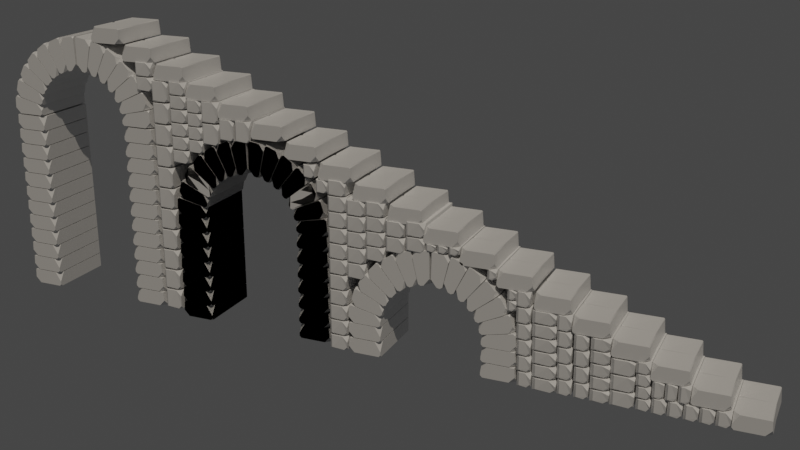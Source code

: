 # Source: stone-arcs-ruins.blend  (saved by Blender 3.1.7; exported with 4.5.12 LTS)
import bpy
from mathutils import Matrix  # noqa: F401  (used for matrix-valued properties, if any)

bpy.ops.wm.read_factory_settings(use_empty=True)
scene = bpy.context.scene
scene.name = 'Scene'

# ---- collections
col_collection = bpy.data.collections.new('Collection'); scene.collection.children.link(col_collection)

# ---- materials (node trees are filled in below, after node groups)
mat_material = bpy.data.materials.new('Material')
mat_material.alpha_threshold = 0.0
mat_material.use_transparent_shadow = False
mat_material.line_color = (0.0, 0.0, 0.0, 1.0)

# ---- material node trees
mat_material.use_nodes = True; mat_material.node_tree.nodes.clear()
_N = mat_material.node_tree.nodes; _L = mat_material.node_tree.links
n0 = _N.new('ShaderNodeOutputMaterial'); n0.name = 'Material Output'; n0.location = (300, 300)
n1 = _N.new('ShaderNodeBsdfPrincipled'); n1.name = 'Principled BSDF'; n1.location = (10, 300)
n1.distribution = 'GGX'
n1.subsurface_method = 'RANDOM_WALK_SKIN'
n1.inputs[2].default_value = 0.4
n1.inputs[3].default_value = 1.45
n1.inputs[27].default_value = (0.0, 0.0, 0.0, 1.0)
n1.inputs[28].default_value = 1.0
_L.new(n1.outputs[0], n0.inputs[0])
n0.is_active_output = True

# ---- world
world_world = bpy.data.worlds.new('World'); scene.world = world_world
world_world.use_nodes = True; world_world.node_tree.nodes.clear()
_N = world_world.node_tree.nodes; _L = world_world.node_tree.links
n0 = _N.new('ShaderNodeOutputWorld'); n0.name = 'World Output'; n0.location = (300, 300)
n1 = _N.new('ShaderNodeBackground'); n1.name = 'Background'; n1.location = (10, 300)
n1.inputs[0].default_value = (0.05088, 0.05088, 0.05088, 1.0)
_L.new(n1.outputs[0], n0.inputs[0])
n0.is_active_output = True
world_world.color = (0.05088, 0.05088, 0.05088)
world_world.use_sun_shadow = False
world_world.sun_shadow_jitter_overblur = 0.0

# ---- cameras
cam_camera = bpy.data.cameras.new('Camera')
cam_camera.clip_end = 100.0
cam_camera.ortho_scale = 7.314

# ---- lights
light_light = bpy.data.lights.new('Light', 'POINT')
light_light.transmission_factor = 0.0
light_light.energy = 1000.0
light_light.shadow_soft_size = 0.1
light_light.shadow_maximum_resolution = 0.006
light_light.use_absolute_resolution = True
light_sun = bpy.data.lights.new('Sun', 'SUN')
light_sun.color = (0.233, 0.2101, 0.1792)
light_sun.transmission_factor = 0.0
light_sun.energy = 5.0
light_sun.shadow_soft_size = 0.125

# ---- meshes
me_cube = bpy.data.meshes.new('Cube')
me_cube.from_pydata([(0.9857, 0.4, 0.2143), (1.0, 0.4, 0.0), (0.6, 0.4, 0.1332), (0.6, 0.4, 0.0), (0.9285, -0.4, 0.0), (0.9952, -0.4, 0.07138), (1.0, -0.3285, 0.0), (0.6, -0.4, 0.06165), (0.6, -0.3285, 0.1332), (0.67, -0.4, 0.1479), (0.9873, -0.4, 0.1904), (0.9623, -0.4, 0.2094), (0.9857, -0.3761, 0.2143), (0.6, -0.4, 0.02393), (0.6239, -0.4, 0.0), (0.6, -0.3761, 0.0)], [], [(1, 0, 2, 3), (14, 13, 7, 9, 11, 10, 5, 4), (3, 2, 8, 7, 13, 15), (12, 11, 9, 8, 2, 0), (4, 5, 6), (7, 8, 9), (15, 14, 4, 6, 1, 3), (10, 11, 12), (13, 14, 15), (6, 5, 10, 12, 0, 1)])
_uv = me_cube.uv_layers.new(name='UVMap')
_uv.uv.foreach_set('vector', [0.375, 0.75, 0.625, 0.75, 0.625, 1.0, 0.375, 1.0, 0.375, 0.265, 0.4199, 0.25, 0.4907, 0.25, 0.625, 0.2954, 0.625, 0.4848, 0.5971, 0.5, 0.4583, 0.5, 0.375, 0.4553, 0.375, 0.0, 0.625, 0.0, 0.625, 0.2276, 0.4907, 0.25, 0.4199, 0.25, 0.375, 0.2425, 0.625, 0.5075, 0.6402, 0.5, 0.8296, 0.5, 0.875, 0.5224, 0.875, 0.75, 0.625, 0.75, 0.3303, 0.5, 0.4583, 0.5, 0.375, 0.5224, 0.4907, 0.25, 0.625, 0.2276, 0.8296, 0.5, 0.125, 0.5075, 0.14, 0.5, 0.3303, 0.5, 0.375, 0.5224, 0.375, 0.75, 0.125, 0.75, 0.5971, 0.5, 0.625, 0.4848, 0.625, 0.5075, 0.4199, 0.25, 0.375, 0.265, 0.125, 0.5075, 0.375, 0.5224, 0.4583, 0.5, 0.5971, 0.5, 0.625, 0.5075, 0.625, 0.75, 0.375, 0.75])
me_cube.materials.append(mat_material)
me_cube.use_remesh_preserve_volume = False
me_cube.use_remesh_preserve_attributes = False
me_cube.use_mirror_vertex_groups = False
me_cube.update()
me_cube_001 = bpy.data.meshes.new('Cube.001')
me_cube_001.from_pydata([(0.9857, 0.4, 0.1775), (1.0, 0.4, 0.0), (0.6, 0.4, 0.1775), (0.6, 0.4, 0.0), (0.9285, -0.4, 0.0), (0.9952, -0.4, 0.07138), (1.0, -0.3285, 0.0), (0.6, -0.4, 0.06165), (0.6, -0.3285, 0.1775), (0.67, -0.4, 0.1775), (0.9873, -0.4, 0.1775), (0.9623, -0.4, 0.1775), (0.9857, -0.3761, 0.1775), (0.6, -0.4, 0.02393), (0.6239, -0.4, 0.0), (0.6, -0.3761, 0.0)], [], [(1, 0, 2, 3), (14, 13, 7, 9, 11, 10, 5, 4), (3, 2, 8, 7, 13, 15), (12, 11, 9, 8, 2, 0), (4, 5, 6), (7, 8, 9), (15, 14, 4, 6, 1, 3), (10, 11, 12), (13, 14, 15), (6, 5, 10, 12, 0, 1)])
_uv = me_cube_001.uv_layers.new(name='UVMap')
_uv.uv.foreach_set('vector', [0.375, 0.75, 0.625, 0.75, 0.625, 1.0, 0.375, 1.0, 0.375, 0.265, 0.4199, 0.25, 0.4907, 0.25, 0.625, 0.2954, 0.625, 0.4848, 0.5971, 0.5, 0.4583, 0.5, 0.375, 0.4553, 0.375, 0.0, 0.625, 0.0, 0.625, 0.2276, 0.4907, 0.25, 0.4199, 0.25, 0.375, 0.2425, 0.625, 0.5075, 0.6402, 0.5, 0.8296, 0.5, 0.875, 0.5224, 0.875, 0.75, 0.625, 0.75, 0.3303, 0.5, 0.4583, 0.5, 0.375, 0.5224, 0.4907, 0.25, 0.625, 0.2276, 0.8296, 0.5, 0.125, 0.5075, 0.14, 0.5, 0.3303, 0.5, 0.375, 0.5224, 0.375, 0.75, 0.125, 0.75, 0.5971, 0.5, 0.625, 0.4848, 0.625, 0.5075, 0.4199, 0.25, 0.375, 0.265, 0.125, 0.5075, 0.375, 0.5224, 0.4583, 0.5, 0.5971, 0.5, 0.625, 0.5075, 0.625, 0.75, 0.375, 0.75])
me_cube_001.materials.append(mat_material)
me_cube_001.use_remesh_preserve_volume = False
me_cube_001.use_remesh_preserve_attributes = False
me_cube_001.use_mirror_vertex_groups = False
me_cube_001.update()
me_cube_002 = bpy.data.meshes.new('Cube.002')
me_cube_002.from_pydata([(0.9857, 0.4, 0.2143), (1.0, 0.4, 0.0), (0.6, 0.4, 0.1332), (0.6, 0.4, 0.0), (0.9285, -0.4, 0.0), (0.9952, -0.4, 0.07138), (1.0, -0.3285, 0.0), (0.6, -0.4, 0.06165), (0.6, -0.3285, 0.1332), (0.67, -0.4, 0.1479), (0.9873, -0.4, 0.1904), (0.9623, -0.4, 0.2094), (0.9857, -0.3761, 0.2143), (0.6, -0.4, 0.02393), (0.6239, -0.4, 0.0), (0.6, -0.3761, 0.0)], [], [(1, 0, 2, 3), (14, 13, 7, 9, 11, 10, 5, 4), (3, 2, 8, 7, 13, 15), (12, 11, 9, 8, 2, 0), (4, 5, 6), (7, 8, 9), (15, 14, 4, 6, 1, 3), (10, 11, 12), (13, 14, 15), (6, 5, 10, 12, 0, 1)])
_uv = me_cube_002.uv_layers.new(name='UVMap')
_uv.uv.foreach_set('vector', [0.375, 0.75, 0.625, 0.75, 0.625, 1.0, 0.375, 1.0, 0.375, 0.265, 0.4199, 0.25, 0.4907, 0.25, 0.625, 0.2954, 0.625, 0.4848, 0.5971, 0.5, 0.4583, 0.5, 0.375, 0.4553, 0.375, 0.0, 0.625, 0.0, 0.625, 0.2276, 0.4907, 0.25, 0.4199, 0.25, 0.375, 0.2425, 0.625, 0.5075, 0.6402, 0.5, 0.8296, 0.5, 0.875, 0.5224, 0.875, 0.75, 0.625, 0.75, 0.3303, 0.5, 0.4583, 0.5, 0.375, 0.5224, 0.4907, 0.25, 0.625, 0.2276, 0.8296, 0.5, 0.125, 0.5075, 0.14, 0.5, 0.3303, 0.5, 0.375, 0.5224, 0.375, 0.75, 0.125, 0.75, 0.5971, 0.5, 0.625, 0.4848, 0.625, 0.5075, 0.4199, 0.25, 0.375, 0.265, 0.125, 0.5075, 0.375, 0.5224, 0.4583, 0.5, 0.5971, 0.5, 0.625, 0.5075, 0.625, 0.75, 0.375, 0.75])
me_cube_002.materials.append(mat_material)
me_cube_002.use_remesh_preserve_volume = False
me_cube_002.use_remesh_preserve_attributes = False
me_cube_002.use_mirror_vertex_groups = False
me_cube_002.update()
me_cube_003 = bpy.data.meshes.new('Cube.003')
me_cube_003.from_pydata([(0.9857, 0.4, 0.1775), (1.0, 0.4, 0.0), (0.6, 0.4, 0.1775), (0.6, 0.4, 0.0), (0.9285, -0.4, 0.0), (0.9952, -0.4, 0.07138), (1.0, -0.3285, 0.0), (0.6, -0.4, 0.06165), (0.6, -0.3285, 0.1775), (0.67, -0.4, 0.1775), (0.9873, -0.4, 0.1775), (0.9623, -0.4, 0.1775), (0.9857, -0.3761, 0.1775), (0.6, -0.4, 0.02393), (0.6239, -0.4, 0.0), (0.6, -0.3761, 0.0)], [], [(1, 0, 2, 3), (14, 13, 7, 9, 11, 10, 5, 4), (3, 2, 8, 7, 13, 15), (12, 11, 9, 8, 2, 0), (4, 5, 6), (7, 8, 9), (15, 14, 4, 6, 1, 3), (10, 11, 12), (13, 14, 15), (6, 5, 10, 12, 0, 1)])
_uv = me_cube_003.uv_layers.new(name='UVMap')
_uv.uv.foreach_set('vector', [0.375, 0.75, 0.625, 0.75, 0.625, 1.0, 0.375, 1.0, 0.375, 0.265, 0.4199, 0.25, 0.4907, 0.25, 0.625, 0.2954, 0.625, 0.4848, 0.5971, 0.5, 0.4583, 0.5, 0.375, 0.4553, 0.375, 0.0, 0.625, 0.0, 0.625, 0.2276, 0.4907, 0.25, 0.4199, 0.25, 0.375, 0.2425, 0.625, 0.5075, 0.6402, 0.5, 0.8296, 0.5, 0.875, 0.5224, 0.875, 0.75, 0.625, 0.75, 0.3303, 0.5, 0.4583, 0.5, 0.375, 0.5224, 0.4907, 0.25, 0.625, 0.2276, 0.8296, 0.5, 0.125, 0.5075, 0.14, 0.5, 0.3303, 0.5, 0.375, 0.5224, 0.375, 0.75, 0.125, 0.75, 0.5971, 0.5, 0.625, 0.4848, 0.625, 0.5075, 0.4199, 0.25, 0.375, 0.265, 0.125, 0.5075, 0.375, 0.5224, 0.4583, 0.5, 0.5971, 0.5, 0.625, 0.5075, 0.625, 0.75, 0.375, 0.75])
me_cube_003.materials.append(mat_material)
me_cube_003.use_remesh_preserve_volume = False
me_cube_003.use_remesh_preserve_attributes = False
me_cube_003.use_mirror_vertex_groups = False
me_cube_003.update()
me_cube_004 = bpy.data.meshes.new('Cube.004')
me_cube_004.from_pydata([(0.9857, 0.4, 0.2143), (1.0, 0.4, 0.0), (0.6, 0.4, 0.1332), (0.6, 0.4, 0.0), (0.9285, -0.4, 0.0), (0.9952, -0.4, 0.07138), (1.0, -0.3285, 0.0), (0.6, -0.4, 0.06165), (0.6, -0.3285, 0.1332), (0.67, -0.4, 0.1479), (0.9873, -0.4, 0.1904), (0.9623, -0.4, 0.2094), (0.9857, -0.3761, 0.2143), (0.6, -0.4, 0.02393), (0.6239, -0.4, 0.0), (0.6, -0.3761, 0.0)], [], [(1, 0, 2, 3), (14, 13, 7, 9, 11, 10, 5, 4), (3, 2, 8, 7, 13, 15), (12, 11, 9, 8, 2, 0), (4, 5, 6), (7, 8, 9), (15, 14, 4, 6, 1, 3), (10, 11, 12), (13, 14, 15), (6, 5, 10, 12, 0, 1)])
_uv = me_cube_004.uv_layers.new(name='UVMap')
_uv.uv.foreach_set('vector', [0.375, 0.75, 0.625, 0.75, 0.625, 1.0, 0.375, 1.0, 0.375, 0.265, 0.4199, 0.25, 0.4907, 0.25, 0.625, 0.2954, 0.625, 0.4848, 0.5971, 0.5, 0.4583, 0.5, 0.375, 0.4553, 0.375, 0.0, 0.625, 0.0, 0.625, 0.2276, 0.4907, 0.25, 0.4199, 0.25, 0.375, 0.2425, 0.625, 0.5075, 0.6402, 0.5, 0.8296, 0.5, 0.875, 0.5224, 0.875, 0.75, 0.625, 0.75, 0.3303, 0.5, 0.4583, 0.5, 0.375, 0.5224, 0.4907, 0.25, 0.625, 0.2276, 0.8296, 0.5, 0.125, 0.5075, 0.14, 0.5, 0.3303, 0.5, 0.375, 0.5224, 0.375, 0.75, 0.125, 0.75, 0.5971, 0.5, 0.625, 0.4848, 0.625, 0.5075, 0.4199, 0.25, 0.375, 0.265, 0.125, 0.5075, 0.375, 0.5224, 0.4583, 0.5, 0.5971, 0.5, 0.625, 0.5075, 0.625, 0.75, 0.375, 0.75])
me_cube_004.materials.append(mat_material)
me_cube_004.use_remesh_preserve_volume = False
me_cube_004.use_remesh_preserve_attributes = False
me_cube_004.use_mirror_vertex_groups = False
me_cube_004.update()
me_cube_005 = bpy.data.meshes.new('Cube.005')
me_cube_005.from_pydata([(0.9857, 0.4, 0.1775), (1.0, 0.4, 0.0), (0.6, 0.4, 0.1775), (0.6, 0.4, 0.0), (0.9285, -0.4, 0.0), (0.9952, -0.4, 0.07138), (1.0, -0.3285, 0.0), (0.6, -0.4, 0.06165), (0.6, -0.3285, 0.1775), (0.67, -0.4, 0.1775), (0.9873, -0.4, 0.1775), (0.9623, -0.4, 0.1775), (0.9857, -0.3761, 0.1775), (0.6, -0.4, 0.02393), (0.6239, -0.4, 0.0), (0.6, -0.3761, 0.0)], [], [(1, 0, 2, 3), (14, 13, 7, 9, 11, 10, 5, 4), (3, 2, 8, 7, 13, 15), (12, 11, 9, 8, 2, 0), (4, 5, 6), (7, 8, 9), (15, 14, 4, 6, 1, 3), (10, 11, 12), (13, 14, 15), (6, 5, 10, 12, 0, 1)])
_uv = me_cube_005.uv_layers.new(name='UVMap')
_uv.uv.foreach_set('vector', [0.375, 0.75, 0.625, 0.75, 0.625, 1.0, 0.375, 1.0, 0.375, 0.265, 0.4199, 0.25, 0.4907, 0.25, 0.625, 0.2954, 0.625, 0.4848, 0.5971, 0.5, 0.4583, 0.5, 0.375, 0.4553, 0.375, 0.0, 0.625, 0.0, 0.625, 0.2276, 0.4907, 0.25, 0.4199, 0.25, 0.375, 0.2425, 0.625, 0.5075, 0.6402, 0.5, 0.8296, 0.5, 0.875, 0.5224, 0.875, 0.75, 0.625, 0.75, 0.3303, 0.5, 0.4583, 0.5, 0.375, 0.5224, 0.4907, 0.25, 0.625, 0.2276, 0.8296, 0.5, 0.125, 0.5075, 0.14, 0.5, 0.3303, 0.5, 0.375, 0.5224, 0.375, 0.75, 0.125, 0.75, 0.5971, 0.5, 0.625, 0.4848, 0.625, 0.5075, 0.4199, 0.25, 0.375, 0.265, 0.125, 0.5075, 0.375, 0.5224, 0.4583, 0.5, 0.5971, 0.5, 0.625, 0.5075, 0.625, 0.75, 0.375, 0.75])
me_cube_005.materials.append(mat_material)
me_cube_005.use_remesh_preserve_volume = False
me_cube_005.use_remesh_preserve_attributes = False
me_cube_005.use_mirror_vertex_groups = False
me_cube_005.update()
me_cube_006 = bpy.data.meshes.new('Cube.006')
me_cube_006.from_pydata([(0.9857, 0.4, 0.2143), (1.0, 0.4, 0.0), (0.6, 0.4, 0.1332), (0.6, 0.4, 0.0), (0.9285, -0.4, 0.0), (0.9952, -0.4, 0.07138), (1.0, -0.3285, 0.0), (0.6, -0.4, 0.06165), (0.6, -0.3285, 0.1332), (0.67, -0.4, 0.1479), (0.9873, -0.4, 0.1904), (0.9623, -0.4, 0.2094), (0.9857, -0.3761, 0.2143), (0.6, -0.4, 0.02393), (0.6239, -0.4, 0.0), (0.6, -0.3761, 0.0)], [], [(1, 0, 2, 3), (14, 13, 7, 9, 11, 10, 5, 4), (3, 2, 8, 7, 13, 15), (12, 11, 9, 8, 2, 0), (4, 5, 6), (7, 8, 9), (15, 14, 4, 6, 1, 3), (10, 11, 12), (13, 14, 15), (6, 5, 10, 12, 0, 1)])
_uv = me_cube_006.uv_layers.new(name='UVMap')
_uv.uv.foreach_set('vector', [0.375, 0.75, 0.625, 0.75, 0.625, 1.0, 0.375, 1.0, 0.375, 0.265, 0.4199, 0.25, 0.4907, 0.25, 0.625, 0.2954, 0.625, 0.4848, 0.5971, 0.5, 0.4583, 0.5, 0.375, 0.4553, 0.375, 0.0, 0.625, 0.0, 0.625, 0.2276, 0.4907, 0.25, 0.4199, 0.25, 0.375, 0.2425, 0.625, 0.5075, 0.6402, 0.5, 0.8296, 0.5, 0.875, 0.5224, 0.875, 0.75, 0.625, 0.75, 0.3303, 0.5, 0.4583, 0.5, 0.375, 0.5224, 0.4907, 0.25, 0.625, 0.2276, 0.8296, 0.5, 0.125, 0.5075, 0.14, 0.5, 0.3303, 0.5, 0.375, 0.5224, 0.375, 0.75, 0.125, 0.75, 0.5971, 0.5, 0.625, 0.4848, 0.625, 0.5075, 0.4199, 0.25, 0.375, 0.265, 0.125, 0.5075, 0.375, 0.5224, 0.4583, 0.5, 0.5971, 0.5, 0.625, 0.5075, 0.625, 0.75, 0.375, 0.75])
me_cube_006.materials.append(mat_material)
me_cube_006.use_remesh_preserve_volume = False
me_cube_006.use_remesh_preserve_attributes = False
me_cube_006.use_mirror_vertex_groups = False
me_cube_006.update()
me_cube_007 = bpy.data.meshes.new('Cube.007')
me_cube_007.from_pydata([(0.9857, 0.4, 0.1775), (1.0, 0.4, 0.0), (0.6, 0.4, 0.1775), (0.6, 0.4, 0.0), (0.9285, -0.4, 0.0), (0.9952, -0.4, 0.07138), (1.0, -0.3285, 0.0), (0.6, -0.4, 0.06165), (0.6, -0.3285, 0.1775), (0.67, -0.4, 0.1775), (0.9873, -0.4, 0.1775), (0.9623, -0.4, 0.1775), (0.9857, -0.3761, 0.1775), (0.6, -0.4, 0.02393), (0.6239, -0.4, 0.0), (0.6, -0.3761, 0.0)], [], [(1, 0, 2, 3), (14, 13, 7, 9, 11, 10, 5, 4), (3, 2, 8, 7, 13, 15), (12, 11, 9, 8, 2, 0), (4, 5, 6), (7, 8, 9), (15, 14, 4, 6, 1, 3), (10, 11, 12), (13, 14, 15), (6, 5, 10, 12, 0, 1)])
_uv = me_cube_007.uv_layers.new(name='UVMap')
_uv.uv.foreach_set('vector', [0.375, 0.75, 0.625, 0.75, 0.625, 1.0, 0.375, 1.0, 0.375, 0.265, 0.4199, 0.25, 0.4907, 0.25, 0.625, 0.2954, 0.625, 0.4848, 0.5971, 0.5, 0.4583, 0.5, 0.375, 0.4553, 0.375, 0.0, 0.625, 0.0, 0.625, 0.2276, 0.4907, 0.25, 0.4199, 0.25, 0.375, 0.2425, 0.625, 0.5075, 0.6402, 0.5, 0.8296, 0.5, 0.875, 0.5224, 0.875, 0.75, 0.625, 0.75, 0.3303, 0.5, 0.4583, 0.5, 0.375, 0.5224, 0.4907, 0.25, 0.625, 0.2276, 0.8296, 0.5, 0.125, 0.5075, 0.14, 0.5, 0.3303, 0.5, 0.375, 0.5224, 0.375, 0.75, 0.125, 0.75, 0.5971, 0.5, 0.625, 0.4848, 0.625, 0.5075, 0.4199, 0.25, 0.375, 0.265, 0.125, 0.5075, 0.375, 0.5224, 0.4583, 0.5, 0.5971, 0.5, 0.625, 0.5075, 0.625, 0.75, 0.375, 0.75])
me_cube_007.materials.append(mat_material)
me_cube_007.use_remesh_preserve_volume = False
me_cube_007.use_remesh_preserve_attributes = False
me_cube_007.use_mirror_vertex_groups = False
me_cube_007.update()
me_cube_008 = bpy.data.meshes.new('Cube.008')
me_cube_008.from_pydata([(1.0, 0.4, 0.0), (0.6, 0.4, 0.1775), (0.6, 0.4, 0.0), (0.9285, -0.4, 0.0), (0.9952, -0.4, 0.07138), (1.0, -0.3285, 0.0), (0.6, -0.4, 0.06165), (0.6, -0.3285, 0.1775), (0.67, -0.4, 0.1775), (0.6, -0.4, 0.02393), (0.6239, -0.4, 0.0), (0.6, -0.3761, 0.0), (0.9865, 0.4, 0.1677), (0.9758, 0.4, 0.1775), (0.9774, -0.4, 0.1775), (0.988, -0.4, 0.1677), (0.9797, -0.005623, 0.1677), (0.6, -0.01648, 0.0), (0.9924, -0.01648, 0.0), (0.9766, 0.0, 0.1775), (0.6, 0.03184, 0.1642), (0.6, 0.06422, 0.1775), (0.6292, 0.033, 0.1707), (0.6, -0.003782, 0.1775)], [], [(19, 22, 21, 1, 13), (10, 9, 6, 8, 14, 15, 4, 3), (3, 4, 5), (6, 7, 8), (11, 10, 3, 5, 18, 17), (9, 10, 11), (0, 12, 13, 1, 2), (19, 13, 12, 16), (5, 4, 15, 16, 18), (2, 1, 21, 20, 17), (17, 18, 0, 2), (18, 16, 12, 0), (14, 19, 16, 15), (17, 20, 23, 7, 6, 9, 11), (20, 21, 22, 23), (14, 8, 7, 23, 22, 19)])
_uv = me_cube_008.uv_layers.new(name='UVMap')
_uv.uv.foreach_set('vector', [0.6388, 0.625, 0.8567, 0.6353, 0.875, 0.6451, 0.875, 0.75, 0.6314, 0.75, 0.375, 0.265, 0.4199, 0.25, 0.4907, 0.25, 0.625, 0.2954, 0.598, 0.4936, 0.5842, 0.5, 0.4583, 0.5, 0.375, 0.4553, 0.3303, 0.5, 0.4583, 0.5, 0.375, 0.5224, 0.4907, 0.25, 0.625, 0.2276, 0.8296, 0.5, 0.125, 0.5075, 0.14, 0.5, 0.3303, 0.5, 0.375, 0.5224, 0.375, 0.6198, 0.125, 0.6198, 0.4199, 0.25, 0.375, 0.265, 0.125, 0.5075, 0.375, 0.75, 0.6111, 0.75, 0.625, 0.7564, 0.625, 1.0, 0.375, 1.0, 0.625, 0.6287, 0.625, 0.75, 0.6111, 0.75, 0.6103, 0.6267, 0.375, 0.5224, 0.4583, 0.5, 0.6095, 0.5068, 0.6103, 0.6267, 0.375, 0.6198, 0.375, 0.0, 0.625, 0.0, 0.625, 0.1049, 0.6062, 0.115, 0.375, 0.1302, 0.125, 0.6198, 0.375, 0.6198, 0.375, 0.75, 0.125, 0.75, 0.375, 0.6198, 0.6103, 0.6267, 0.6111, 0.75, 0.375, 0.75, 0.625, 0.5075, 0.625, 0.6287, 0.6103, 0.6267, 0.6095, 0.5068, 0.375, 0.1302, 0.6062, 0.115, 0.625, 0.1262, 0.625, 0.2276, 0.4907, 0.25, 0.4199, 0.25, 0.375, 0.2425, 0.6062, 0.115, 0.625, 0.1049, 0.8567, 0.6353, 0.875, 0.6238, 0.6461, 0.5, 0.8296, 0.5, 0.875, 0.5224, 0.875, 0.6238, 0.8567, 0.6353, 0.6388, 0.625])
me_cube_008.materials.append(mat_material)
me_cube_008.use_remesh_preserve_volume = False
me_cube_008.use_remesh_preserve_attributes = False
me_cube_008.use_mirror_vertex_groups = False
me_cube_008.update()
me_cube_009 = bpy.data.meshes.new('Cube.009')
me_cube_009.from_pydata([(-0.1144, 0.4151, -0.04616), (-0.1144, 0.4151, 0.1304), (0.1144, 0.4151, -0.04616), (0.1144, 0.4151, 0.1304), (-0.08089, -0.4151, -0.0221), (-0.1144, -0.3816, -0.04616), (-0.1144, -0.3816, 0.1304), (-0.08089, -0.4151, 0.1304), (0.1055, -0.3693, -0.03727), (0.1055, -0.4062, -0.0002973), (0.06853, -0.4062, -0.03727), (0.05075, -0.4151, 0.1304), (0.1144, -0.4151, 0.06672), (0.1144, -0.3515, 0.1304)], [], [(3, 1, 6, 7, 11, 13), (0, 1, 3, 2), (10, 9, 12, 11, 7, 4), (5, 6, 1, 0), (4, 7, 6, 5), (2, 3, 13, 12, 9, 8), (8, 9, 10), (11, 12, 13), (0, 2, 8, 10, 4, 5)])
_uv = me_cube_009.uv_layers.new(name='UVMap')
_uv.uv.foreach_set('vector', [0.625, 0.5, 0.875, 0.5, 0.875, 0.7399, 0.8384, 0.75, 0.6946, 0.75, 0.625, 0.7308, 0.375, 0.25, 0.625, 0.25, 0.625, 0.5, 0.375, 0.5, 0.375, 0.8196, 0.4446, 0.75, 0.5554, 0.75, 0.625, 0.8196, 0.625, 0.9634, 0.375, 0.9634, 0.375, 0.01009, 0.625, 0.01009, 0.625, 0.25, 0.375, 0.25, 0.375, 0.0, 0.625, 0.0, 0.625, 0.01009, 0.375, 0.01009, 0.375, 0.5, 0.625, 0.5, 0.625, 0.7308, 0.5554, 0.75, 0.4446, 0.75, 0.375, 0.7308, 0.375, 0.7308, 0.4446, 0.75, 0.375, 0.8196, 0.6946, 0.75, 0.5554, 0.75, 0.625, 0.7308, 0.125, 0.5, 0.375, 0.5, 0.375, 0.7308, 0.3054, 0.75, 0.1616, 0.75, 0.125, 0.7399])
me_cube_009.use_remesh_fix_poles = True
me_cube_009.use_remesh_preserve_attributes = False
me_cube_009.update()
me_cube_010 = bpy.data.meshes.new('Cube.010')
me_cube_010.from_pydata([(-0.1144, 0.4151, -0.04616), (-0.1144, 0.4151, 0.1304), (0.1144, 0.4151, -0.04616), (0.1144, 0.4151, 0.1304), (-0.08089, -0.4151, -0.0221), (-0.1144, -0.3816, -0.04616), (-0.1144, -0.3816, 0.1304), (-0.08089, -0.4151, 0.1304), (0.1055, -0.3693, -0.03727), (0.1055, -0.4062, -0.0002973), (0.06853, -0.4062, -0.03727), (0.05075, -0.4151, 0.1304), (0.1144, -0.4151, 0.06672), (0.1144, -0.3515, 0.1304)], [], [(3, 1, 6, 7, 11, 13), (0, 1, 3, 2), (10, 9, 12, 11, 7, 4), (5, 6, 1, 0), (4, 7, 6, 5), (2, 3, 13, 12, 9, 8), (8, 9, 10), (11, 12, 13), (0, 2, 8, 10, 4, 5)])
_uv = me_cube_010.uv_layers.new(name='UVMap')
_uv.uv.foreach_set('vector', [0.625, 0.5, 0.875, 0.5, 0.875, 0.7399, 0.8384, 0.75, 0.6946, 0.75, 0.625, 0.7308, 0.375, 0.25, 0.625, 0.25, 0.625, 0.5, 0.375, 0.5, 0.375, 0.8196, 0.4446, 0.75, 0.5554, 0.75, 0.625, 0.8196, 0.625, 0.9634, 0.375, 0.9634, 0.375, 0.01009, 0.625, 0.01009, 0.625, 0.25, 0.375, 0.25, 0.375, 0.0, 0.625, 0.0, 0.625, 0.01009, 0.375, 0.01009, 0.375, 0.5, 0.625, 0.5, 0.625, 0.7308, 0.5554, 0.75, 0.4446, 0.75, 0.375, 0.7308, 0.375, 0.7308, 0.4446, 0.75, 0.375, 0.8196, 0.6946, 0.75, 0.5554, 0.75, 0.625, 0.7308, 0.125, 0.5, 0.375, 0.5, 0.375, 0.7308, 0.3054, 0.75, 0.1616, 0.75, 0.125, 0.7399])
me_cube_010.use_remesh_fix_poles = True
me_cube_010.use_remesh_preserve_attributes = False
me_cube_010.update()
me_cube_011 = bpy.data.meshes.new('Cube.011')
me_cube_011.from_pydata([(-0.1144, 0.4151, -0.04616), (-0.1144, 0.4151, 0.1181), (0.1144, 0.4151, -0.04616), (0.1144, 0.4151, 0.1181), (-0.08089, -0.4151, -0.0221), (-0.1144, -0.3816, -0.04616), (-0.1144, -0.3816, 0.1181), (-0.08089, -0.4151, 0.1181), (0.1055, -0.3693, -0.03727), (0.1055, -0.4062, -0.0002973), (0.06853, -0.4062, -0.03727), (0.05075, -0.4151, 0.1181), (0.1144, -0.4151, 0.05444), (0.1144, -0.3515, 0.1181)], [], [(3, 1, 6, 7, 11, 13), (0, 1, 3, 2), (10, 9, 12, 11, 7, 4), (5, 6, 1, 0), (4, 7, 6, 5), (2, 3, 13, 12, 9, 8), (8, 9, 10), (11, 12, 13), (0, 2, 8, 10, 4, 5)])
_uv = me_cube_011.uv_layers.new(name='UVMap')
_uv.uv.foreach_set('vector', [0.625, 0.5, 0.875, 0.5, 0.875, 0.7399, 0.8384, 0.75, 0.6946, 0.75, 0.625, 0.7308, 0.375, 0.25, 0.625, 0.25, 0.625, 0.5, 0.375, 0.5, 0.375, 0.8196, 0.4446, 0.75, 0.5554, 0.75, 0.625, 0.8196, 0.625, 0.9634, 0.375, 0.9634, 0.375, 0.01009, 0.625, 0.01009, 0.625, 0.25, 0.375, 0.25, 0.375, 0.0, 0.625, 0.0, 0.625, 0.01009, 0.375, 0.01009, 0.375, 0.5, 0.625, 0.5, 0.625, 0.7308, 0.5554, 0.75, 0.4446, 0.75, 0.375, 0.7308, 0.375, 0.7308, 0.4446, 0.75, 0.375, 0.8196, 0.6946, 0.75, 0.5554, 0.75, 0.625, 0.7308, 0.125, 0.5, 0.375, 0.5, 0.375, 0.7308, 0.3054, 0.75, 0.1616, 0.75, 0.125, 0.7399])
me_cube_011.use_remesh_fix_poles = True
me_cube_011.use_remesh_preserve_attributes = False
me_cube_011.update()
me_cube_012 = bpy.data.meshes.new('Cube.012')
me_cube_012.from_pydata([(-0.1144, 0.4151, -0.04616), (-0.1144, 0.4151, 0.1304), (0.1144, 0.4151, -0.04616), (0.1144, 0.4151, 0.1304), (-0.08089, -0.4151, -0.0221), (-0.1144, -0.3816, -0.04616), (-0.1144, -0.3816, 0.1304), (-0.08089, -0.4151, 0.1304), (0.1055, -0.3693, -0.03727), (0.1055, -0.4062, -0.0002973), (0.06853, -0.4062, -0.03727), (0.05075, -0.4151, 0.1304), (0.1144, -0.4151, 0.06672), (0.1144, -0.3515, 0.1304)], [], [(3, 1, 6, 7, 11, 13), (0, 1, 3, 2), (10, 9, 12, 11, 7, 4), (5, 6, 1, 0), (4, 7, 6, 5), (2, 3, 13, 12, 9, 8), (8, 9, 10), (11, 12, 13), (0, 2, 8, 10, 4, 5)])
_uv = me_cube_012.uv_layers.new(name='UVMap')
_uv.uv.foreach_set('vector', [0.625, 0.5, 0.875, 0.5, 0.875, 0.7399, 0.8384, 0.75, 0.6946, 0.75, 0.625, 0.7308, 0.375, 0.25, 0.625, 0.25, 0.625, 0.5, 0.375, 0.5, 0.375, 0.8196, 0.4446, 0.75, 0.5554, 0.75, 0.625, 0.8196, 0.625, 0.9634, 0.375, 0.9634, 0.375, 0.01009, 0.625, 0.01009, 0.625, 0.25, 0.375, 0.25, 0.375, 0.0, 0.625, 0.0, 0.625, 0.01009, 0.375, 0.01009, 0.375, 0.5, 0.625, 0.5, 0.625, 0.7308, 0.5554, 0.75, 0.4446, 0.75, 0.375, 0.7308, 0.375, 0.7308, 0.4446, 0.75, 0.375, 0.8196, 0.6946, 0.75, 0.5554, 0.75, 0.625, 0.7308, 0.125, 0.5, 0.375, 0.5, 0.375, 0.7308, 0.3054, 0.75, 0.1616, 0.75, 0.125, 0.7399])
me_cube_012.use_remesh_fix_poles = True
me_cube_012.use_remesh_preserve_attributes = False
me_cube_012.update()
me_cube_013 = bpy.data.meshes.new('Cube.013')
me_cube_013.from_pydata([(-0.1144, 0.4151, -0.04616), (-0.1144, 0.4151, 0.1181), (0.1144, 0.4151, -0.04616), (0.1144, 0.4151, 0.1181), (-0.08089, -0.4151, -0.0221), (-0.1144, -0.3816, -0.04616), (-0.1144, -0.3816, 0.1181), (-0.08089, -0.4151, 0.1181), (0.1055, -0.3693, -0.03727), (0.1055, -0.4062, -0.0002973), (0.06853, -0.4062, -0.03727), (0.05075, -0.4151, 0.1181), (0.1144, -0.4151, 0.05444), (0.1144, -0.3515, 0.1181)], [], [(3, 1, 6, 7, 11, 13), (0, 1, 3, 2), (10, 9, 12, 11, 7, 4), (5, 6, 1, 0), (4, 7, 6, 5), (2, 3, 13, 12, 9, 8), (8, 9, 10), (11, 12, 13), (0, 2, 8, 10, 4, 5)])
_uv = me_cube_013.uv_layers.new(name='UVMap')
_uv.uv.foreach_set('vector', [0.625, 0.5, 0.875, 0.5, 0.875, 0.7399, 0.8384, 0.75, 0.6946, 0.75, 0.625, 0.7308, 0.375, 0.25, 0.625, 0.25, 0.625, 0.5, 0.375, 0.5, 0.375, 0.8196, 0.4446, 0.75, 0.5554, 0.75, 0.625, 0.8196, 0.625, 0.9634, 0.375, 0.9634, 0.375, 0.01009, 0.625, 0.01009, 0.625, 0.25, 0.375, 0.25, 0.375, 0.0, 0.625, 0.0, 0.625, 0.01009, 0.375, 0.01009, 0.375, 0.5, 0.625, 0.5, 0.625, 0.7308, 0.5554, 0.75, 0.4446, 0.75, 0.375, 0.7308, 0.375, 0.7308, 0.4446, 0.75, 0.375, 0.8196, 0.6946, 0.75, 0.5554, 0.75, 0.625, 0.7308, 0.125, 0.5, 0.375, 0.5, 0.375, 0.7308, 0.3054, 0.75, 0.1616, 0.75, 0.125, 0.7399])
me_cube_013.use_remesh_fix_poles = True
me_cube_013.use_remesh_preserve_attributes = False
me_cube_013.update()
me_cube_014 = bpy.data.meshes.new('Cube.014')
me_cube_014.from_pydata([(-0.1144, 0.4151, -0.04616), (-0.1144, 0.4151, 0.1991), (0.1144, 0.4151, -0.04616), (0.1144, 0.4151, 0.1991), (-0.08089, -0.4151, -0.0221), (-0.1144, -0.3816, -0.04616), (-0.1144, -0.3816, 0.1991), (-0.08089, -0.4151, 0.1991), (0.1055, -0.3693, -0.03727), (0.1055, -0.4062, -0.0002973), (0.06853, -0.4062, -0.03727), (0.05075, -0.4151, 0.1991), (0.1144, -0.4151, 0.1354), (0.1144, -0.3515, 0.1991)], [], [(3, 1, 6, 7, 11, 13), (0, 1, 3, 2), (10, 9, 12, 11, 7, 4), (5, 6, 1, 0), (4, 7, 6, 5), (2, 3, 13, 12, 9, 8), (8, 9, 10), (11, 12, 13), (0, 2, 8, 10, 4, 5)])
_uv = me_cube_014.uv_layers.new(name='UVMap')
_uv.uv.foreach_set('vector', [0.625, 0.5, 0.875, 0.5, 0.875, 0.7399, 0.8384, 0.75, 0.6946, 0.75, 0.625, 0.7308, 0.375, 0.25, 0.625, 0.25, 0.625, 0.5, 0.375, 0.5, 0.375, 0.8196, 0.4446, 0.75, 0.5554, 0.75, 0.625, 0.8196, 0.625, 0.9634, 0.375, 0.9634, 0.375, 0.01009, 0.625, 0.01009, 0.625, 0.25, 0.375, 0.25, 0.375, 0.0, 0.625, 0.0, 0.625, 0.01009, 0.375, 0.01009, 0.375, 0.5, 0.625, 0.5, 0.625, 0.7308, 0.5554, 0.75, 0.4446, 0.75, 0.375, 0.7308, 0.375, 0.7308, 0.4446, 0.75, 0.375, 0.8196, 0.6946, 0.75, 0.5554, 0.75, 0.625, 0.7308, 0.125, 0.5, 0.375, 0.5, 0.375, 0.7308, 0.3054, 0.75, 0.1616, 0.75, 0.125, 0.7399])
me_cube_014.use_remesh_fix_poles = True
me_cube_014.use_remesh_preserve_attributes = False
me_cube_014.update()
me_cube_015 = bpy.data.meshes.new('Cube.015')
me_cube_015.from_pydata([(-0.1144, 0.4151, -0.04616), (-0.1144, 0.4151, 0.1181), (0.1144, 0.4151, -0.04616), (0.1144, 0.4151, 0.1181), (-0.08089, -0.4151, -0.0221), (-0.1144, -0.3816, -0.04616), (-0.1144, -0.3816, 0.1181), (-0.08089, -0.4151, 0.1181), (0.1055, -0.3693, -0.03727), (0.1055, -0.4062, -0.0002973), (0.06853, -0.4062, -0.03727), (0.05075, -0.4151, 0.1181), (0.1144, -0.4151, 0.05444), (0.1144, -0.3515, 0.1181)], [], [(3, 1, 6, 7, 11, 13), (0, 1, 3, 2), (10, 9, 12, 11, 7, 4), (5, 6, 1, 0), (4, 7, 6, 5), (2, 3, 13, 12, 9, 8), (8, 9, 10), (11, 12, 13), (0, 2, 8, 10, 4, 5)])
_uv = me_cube_015.uv_layers.new(name='UVMap')
_uv.uv.foreach_set('vector', [0.625, 0.5, 0.875, 0.5, 0.875, 0.7399, 0.8384, 0.75, 0.6946, 0.75, 0.625, 0.7308, 0.375, 0.25, 0.625, 0.25, 0.625, 0.5, 0.375, 0.5, 0.375, 0.8196, 0.4446, 0.75, 0.5554, 0.75, 0.625, 0.8196, 0.625, 0.9634, 0.375, 0.9634, 0.375, 0.01009, 0.625, 0.01009, 0.625, 0.25, 0.375, 0.25, 0.375, 0.0, 0.625, 0.0, 0.625, 0.01009, 0.375, 0.01009, 0.375, 0.5, 0.625, 0.5, 0.625, 0.7308, 0.5554, 0.75, 0.4446, 0.75, 0.375, 0.7308, 0.375, 0.7308, 0.4446, 0.75, 0.375, 0.8196, 0.6946, 0.75, 0.5554, 0.75, 0.625, 0.7308, 0.125, 0.5, 0.375, 0.5, 0.375, 0.7308, 0.3054, 0.75, 0.1616, 0.75, 0.125, 0.7399])
me_cube_015.use_remesh_fix_poles = True
me_cube_015.use_remesh_preserve_attributes = False
me_cube_015.update()
me_cube_016 = bpy.data.meshes.new('Cube.016')
me_cube_016.from_pydata([(-0.1144, 0.4151, -0.04616), (-0.1144, 0.4151, 0.107), (0.1144, 0.4151, -0.04616), (0.1144, 0.4151, 0.107), (-0.08089, -0.4151, -0.0221), (-0.1144, -0.3816, -0.04616), (-0.1144, -0.3816, 0.107), (-0.08089, -0.4151, 0.107), (0.1055, -0.3693, -0.03727), (0.1055, -0.4062, -0.0002973), (0.06853, -0.4062, -0.03727), (0.05075, -0.4151, 0.107), (0.1144, -0.4151, 0.04332), (0.1144, -0.3515, 0.107)], [], [(3, 1, 6, 7, 11, 13), (0, 1, 3, 2), (10, 9, 12, 11, 7, 4), (5, 6, 1, 0), (4, 7, 6, 5), (2, 3, 13, 12, 9, 8), (8, 9, 10), (11, 12, 13), (0, 2, 8, 10, 4, 5)])
_uv = me_cube_016.uv_layers.new(name='UVMap')
_uv.uv.foreach_set('vector', [0.625, 0.5, 0.875, 0.5, 0.875, 0.7399, 0.8384, 0.75, 0.6946, 0.75, 0.625, 0.7308, 0.375, 0.25, 0.625, 0.25, 0.625, 0.5, 0.375, 0.5, 0.375, 0.8196, 0.4446, 0.75, 0.5554, 0.75, 0.625, 0.8196, 0.625, 0.9634, 0.375, 0.9634, 0.375, 0.01009, 0.625, 0.01009, 0.625, 0.25, 0.375, 0.25, 0.375, 0.0, 0.625, 0.0, 0.625, 0.01009, 0.375, 0.01009, 0.375, 0.5, 0.625, 0.5, 0.625, 0.7308, 0.5554, 0.75, 0.4446, 0.75, 0.375, 0.7308, 0.375, 0.7308, 0.4446, 0.75, 0.375, 0.8196, 0.6946, 0.75, 0.5554, 0.75, 0.625, 0.7308, 0.125, 0.5, 0.375, 0.5, 0.375, 0.7308, 0.3054, 0.75, 0.1616, 0.75, 0.125, 0.7399])
me_cube_016.use_remesh_fix_poles = True
me_cube_016.use_remesh_preserve_attributes = False
me_cube_016.update()
me_cube_017 = bpy.data.meshes.new('Cube.017')
me_cube_017.from_pydata([(-0.1144, 0.4151, -0.04616), (-0.1144, 0.4151, 0.1991), (0.1144, 0.4151, -0.04616), (0.1144, 0.4151, 0.1991), (-0.08089, -0.4151, -0.0221), (-0.1144, -0.3816, -0.04616), (-0.1144, -0.3816, 0.1991), (-0.08089, -0.4151, 0.1991), (0.1055, -0.3693, -0.03727), (0.1055, -0.4062, -0.0002973), (0.06853, -0.4062, -0.03727), (0.05075, -0.4151, 0.1991), (0.1144, -0.4151, 0.1354), (0.1144, -0.3515, 0.1991)], [], [(3, 1, 6, 7, 11, 13), (0, 1, 3, 2), (10, 9, 12, 11, 7, 4), (5, 6, 1, 0), (4, 7, 6, 5), (2, 3, 13, 12, 9, 8), (8, 9, 10), (11, 12, 13), (0, 2, 8, 10, 4, 5)])
_uv = me_cube_017.uv_layers.new(name='UVMap')
_uv.uv.foreach_set('vector', [0.625, 0.5, 0.875, 0.5, 0.875, 0.7399, 0.8384, 0.75, 0.6946, 0.75, 0.625, 0.7308, 0.375, 0.25, 0.625, 0.25, 0.625, 0.5, 0.375, 0.5, 0.375, 0.8196, 0.4446, 0.75, 0.5554, 0.75, 0.625, 0.8196, 0.625, 0.9634, 0.375, 0.9634, 0.375, 0.01009, 0.625, 0.01009, 0.625, 0.25, 0.375, 0.25, 0.375, 0.0, 0.625, 0.0, 0.625, 0.01009, 0.375, 0.01009, 0.375, 0.5, 0.625, 0.5, 0.625, 0.7308, 0.5554, 0.75, 0.4446, 0.75, 0.375, 0.7308, 0.375, 0.7308, 0.4446, 0.75, 0.375, 0.8196, 0.6946, 0.75, 0.5554, 0.75, 0.625, 0.7308, 0.125, 0.5, 0.375, 0.5, 0.375, 0.7308, 0.3054, 0.75, 0.1616, 0.75, 0.125, 0.7399])
me_cube_017.use_remesh_fix_poles = True
me_cube_017.use_remesh_preserve_attributes = False
me_cube_017.update()
me_cube_018 = bpy.data.meshes.new('Cube.018')
me_cube_018.from_pydata([(-0.09572, 0.4151, -0.03378), (-0.09572, 0.4151, 0.116), (0.09928, 0.4151, -0.03378), (0.09928, 0.4151, 0.116), (-0.06717, -0.4151, -0.01327), (-0.09572, -0.3816, -0.03378), (-0.09572, -0.3816, 0.116), (-0.06717, -0.4151, 0.116), (0.0917, -0.3693, -0.0262), (0.0917, -0.4062, 0.005312), (0.06019, -0.4062, -0.0262), (0.04503, -0.4151, 0.116), (0.09928, -0.4151, 0.05196), (0.09928, -0.3515, 0.116)], [], [(3, 1, 6, 7, 11, 13), (0, 1, 3, 2), (10, 9, 12, 11, 7, 4), (5, 6, 1, 0), (4, 7, 6, 5), (2, 3, 13, 12, 9, 8), (8, 9, 10), (11, 12, 13), (0, 2, 8, 10, 4, 5)])
_uv = me_cube_018.uv_layers.new(name='UVMap')
_uv.uv.foreach_set('vector', [0.625, 0.5, 0.875, 0.5, 0.875, 0.7399, 0.8384, 0.75, 0.6946, 0.75, 0.625, 0.7308, 0.375, 0.25, 0.625, 0.25, 0.625, 0.5, 0.375, 0.5, 0.375, 0.8196, 0.4446, 0.75, 0.5554, 0.75, 0.625, 0.8196, 0.625, 0.9634, 0.375, 0.9634, 0.375, 0.01009, 0.625, 0.01009, 0.625, 0.25, 0.375, 0.25, 0.375, 0.0, 0.625, 0.0, 0.625, 0.01009, 0.375, 0.01009, 0.375, 0.5, 0.625, 0.5, 0.625, 0.7308, 0.5554, 0.75, 0.4446, 0.75, 0.375, 0.7308, 0.375, 0.7308, 0.4446, 0.75, 0.375, 0.8196, 0.6946, 0.75, 0.5554, 0.75, 0.625, 0.7308, 0.125, 0.5, 0.375, 0.5, 0.375, 0.7308, 0.3054, 0.75, 0.1616, 0.75, 0.125, 0.7399])
me_cube_018.use_remesh_fix_poles = True
me_cube_018.use_remesh_preserve_attributes = False
me_cube_018.update()
me_cube_019 = bpy.data.meshes.new('Cube.019')
me_cube_019.from_pydata([(-0.09671, 0.4151, -0.04616), (-0.09671, 0.4151, 0.1991), (0.1001, 0.4151, -0.04616), (0.1001, 0.4151, 0.1991), (-0.06789, -0.4151, -0.0221), (-0.09671, -0.3816, -0.04616), (-0.09671, -0.3816, 0.1991), (-0.06789, -0.4151, 0.1991), (0.09243, -0.3693, -0.03727), (0.09243, -0.4062, -0.0002973), (0.06063, -0.4062, -0.03727), (0.04533, -0.4151, 0.1991), (0.1001, -0.4151, 0.1354), (0.1001, -0.3515, 0.1991)], [], [(3, 1, 6, 7, 11, 13), (0, 1, 3, 2), (10, 9, 12, 11, 7, 4), (5, 6, 1, 0), (4, 7, 6, 5), (2, 3, 13, 12, 9, 8), (8, 9, 10), (11, 12, 13), (0, 2, 8, 10, 4, 5)])
_uv = me_cube_019.uv_layers.new(name='UVMap')
_uv.uv.foreach_set('vector', [0.625, 0.5, 0.875, 0.5, 0.875, 0.7399, 0.8384, 0.75, 0.6946, 0.75, 0.625, 0.7308, 0.375, 0.25, 0.625, 0.25, 0.625, 0.5, 0.375, 0.5, 0.375, 0.8196, 0.4446, 0.75, 0.5554, 0.75, 0.625, 0.8196, 0.625, 0.9634, 0.375, 0.9634, 0.375, 0.01009, 0.625, 0.01009, 0.625, 0.25, 0.375, 0.25, 0.375, 0.0, 0.625, 0.0, 0.625, 0.01009, 0.375, 0.01009, 0.375, 0.5, 0.625, 0.5, 0.625, 0.7308, 0.5554, 0.75, 0.4446, 0.75, 0.375, 0.7308, 0.375, 0.7308, 0.4446, 0.75, 0.375, 0.8196, 0.6946, 0.75, 0.5554, 0.75, 0.625, 0.7308, 0.125, 0.5, 0.375, 0.5, 0.375, 0.7308, 0.3054, 0.75, 0.1616, 0.75, 0.125, 0.7399])
me_cube_019.use_remesh_fix_poles = True
me_cube_019.use_remesh_preserve_attributes = False
me_cube_019.update()
me_cube_020 = bpy.data.meshes.new('Cube.020')
me_cube_020.from_pydata([(-0.04698, 0.4151, -0.03378), (-0.04698, 0.4151, 0.116), (0.09928, 0.4151, -0.03378), (0.09928, 0.4151, 0.116), (-0.01843, -0.4151, -0.01327), (-0.04698, -0.3816, -0.03378), (-0.04698, -0.3816, 0.116), (-0.01843, -0.4151, 0.116), (0.0917, -0.3693, -0.0262), (0.0917, -0.4062, 0.005312), (0.06019, -0.4062, -0.0262), (0.04503, -0.4151, 0.116), (0.09928, -0.4151, 0.05196), (0.09928, -0.3515, 0.116)], [], [(3, 1, 6, 7, 11, 13), (0, 1, 3, 2), (10, 9, 12, 11, 7, 4), (5, 6, 1, 0), (4, 7, 6, 5), (2, 3, 13, 12, 9, 8), (8, 9, 10), (11, 12, 13), (0, 2, 8, 10, 4, 5)])
_uv = me_cube_020.uv_layers.new(name='UVMap')
_uv.uv.foreach_set('vector', [0.625, 0.5, 0.875, 0.5, 0.875, 0.7399, 0.8384, 0.75, 0.6946, 0.75, 0.625, 0.7308, 0.375, 0.25, 0.625, 0.25, 0.625, 0.5, 0.375, 0.5, 0.375, 0.8196, 0.4446, 0.75, 0.5554, 0.75, 0.625, 0.8196, 0.625, 0.9634, 0.375, 0.9634, 0.375, 0.01009, 0.625, 0.01009, 0.625, 0.25, 0.375, 0.25, 0.375, 0.0, 0.625, 0.0, 0.625, 0.01009, 0.375, 0.01009, 0.375, 0.5, 0.625, 0.5, 0.625, 0.7308, 0.5554, 0.75, 0.4446, 0.75, 0.375, 0.7308, 0.375, 0.7308, 0.4446, 0.75, 0.375, 0.8196, 0.6946, 0.75, 0.5554, 0.75, 0.625, 0.7308, 0.125, 0.5, 0.375, 0.5, 0.375, 0.7308, 0.3054, 0.75, 0.1616, 0.75, 0.125, 0.7399])
me_cube_020.use_remesh_fix_poles = True
me_cube_020.use_remesh_preserve_attributes = False
me_cube_020.update()
me_cube_021 = bpy.data.meshes.new('Cube.021')
me_cube_021.from_pydata([(-0.1144, 0.4151, -0.04616), (-0.1144, 0.4151, 0.1304), (0.0462, 0.4151, -0.04616), (0.0462, 0.4151, 0.1304), (-0.08089, -0.4151, -0.0221), (-0.1144, -0.3816, -0.04616), (-0.1144, -0.3816, 0.1304), (-0.08089, -0.4151, 0.1304), (0.03731, -0.3693, -0.03727), (0.03731, -0.4062, -0.0002973), (0.0003365, -0.4062, -0.03727), (-0.01745, -0.4151, 0.1304), (0.0462, -0.4151, 0.06672), (0.0462, -0.3515, 0.1304)], [], [(3, 1, 6, 7, 11, 13), (0, 1, 3, 2), (10, 9, 12, 11, 7, 4), (5, 6, 1, 0), (4, 7, 6, 5), (2, 3, 13, 12, 9, 8), (8, 9, 10), (11, 12, 13), (0, 2, 8, 10, 4, 5)])
_uv = me_cube_021.uv_layers.new(name='UVMap')
_uv.uv.foreach_set('vector', [0.625, 0.5, 0.875, 0.5, 0.875, 0.7399, 0.8384, 0.75, 0.6946, 0.75, 0.625, 0.7308, 0.375, 0.25, 0.625, 0.25, 0.625, 0.5, 0.375, 0.5, 0.375, 0.8196, 0.4446, 0.75, 0.5554, 0.75, 0.625, 0.8196, 0.625, 0.9634, 0.375, 0.9634, 0.375, 0.01009, 0.625, 0.01009, 0.625, 0.25, 0.375, 0.25, 0.375, 0.0, 0.625, 0.0, 0.625, 0.01009, 0.375, 0.01009, 0.375, 0.5, 0.625, 0.5, 0.625, 0.7308, 0.5554, 0.75, 0.4446, 0.75, 0.375, 0.7308, 0.375, 0.7308, 0.4446, 0.75, 0.375, 0.8196, 0.6946, 0.75, 0.5554, 0.75, 0.625, 0.7308, 0.125, 0.5, 0.375, 0.5, 0.375, 0.7308, 0.3054, 0.75, 0.1616, 0.75, 0.125, 0.7399])
me_cube_021.use_remesh_fix_poles = True
me_cube_021.use_remesh_preserve_attributes = False
me_cube_021.update()
me_cube_022 = bpy.data.meshes.new('Cube.022')
me_cube_022.from_pydata([(-0.1458, 0.4151, -0.04616), (-0.1458, 0.4151, 0.1018), (0.1214, 0.4151, -0.04616), (0.1214, 0.4151, 0.1018), (-0.1032, -0.4151, -0.0221), (-0.1458, -0.3816, -0.04616), (-0.1458, -0.3816, 0.1018), (-0.1032, -0.4151, 0.1018), (0.1101, -0.3693, -0.03727), (0.1101, -0.4062, -0.0002973), (0.06308, -0.4062, -0.03727), (0.04048, -0.4151, 0.1018), (0.1214, -0.4151, 0.04192), (0.1214, -0.3515, 0.1018)], [], [(3, 1, 6, 7, 11, 13), (0, 1, 3, 2), (10, 9, 12, 11, 7, 4), (5, 6, 1, 0), (4, 7, 6, 5), (2, 3, 13, 12, 9, 8), (8, 9, 10), (11, 12, 13), (0, 2, 8, 10, 4, 5)])
_uv = me_cube_022.uv_layers.new(name='UVMap')
_uv.uv.foreach_set('vector', [0.625, 0.5, 0.875, 0.5, 0.875, 0.7399, 0.8384, 0.75, 0.6946, 0.75, 0.625, 0.7308, 0.375, 0.25, 0.625, 0.25, 0.625, 0.5, 0.375, 0.5, 0.375, 0.8196, 0.4446, 0.75, 0.5554, 0.75, 0.625, 0.8196, 0.625, 0.9634, 0.375, 0.9634, 0.375, 0.01009, 0.625, 0.01009, 0.625, 0.25, 0.375, 0.25, 0.375, 0.0, 0.625, 0.0, 0.625, 0.01009, 0.375, 0.01009, 0.375, 0.5, 0.625, 0.5, 0.625, 0.7308, 0.5554, 0.75, 0.4446, 0.75, 0.375, 0.7308, 0.375, 0.7308, 0.4446, 0.75, 0.375, 0.8196, 0.6946, 0.75, 0.5554, 0.75, 0.625, 0.7308, 0.125, 0.5, 0.375, 0.5, 0.375, 0.7308, 0.3054, 0.75, 0.1616, 0.75, 0.125, 0.7399])
me_cube_022.use_remesh_fix_poles = True
me_cube_022.use_remesh_preserve_attributes = False
me_cube_022.update()
me_cube_023 = bpy.data.meshes.new('Cube.023')
me_cube_023.from_pydata([(-0.1144, 0.4151, -0.04616), (-0.1144, 0.4151, 0.1304), (0.0462, 0.4151, -0.04616), (0.0462, 0.4151, 0.1304), (-0.08089, -0.4151, -0.0221), (-0.1144, -0.3816, -0.04616), (-0.1144, -0.3816, 0.1304), (-0.08089, -0.4151, 0.1304), (0.03731, -0.3693, -0.03727), (0.03731, -0.4062, -0.0002973), (0.0003365, -0.4062, -0.03727), (-0.01745, -0.4151, 0.1304), (0.0462, -0.4151, 0.06672), (0.0462, -0.3515, 0.1304)], [], [(3, 1, 6, 7, 11, 13), (0, 1, 3, 2), (10, 9, 12, 11, 7, 4), (5, 6, 1, 0), (4, 7, 6, 5), (2, 3, 13, 12, 9, 8), (8, 9, 10), (11, 12, 13), (0, 2, 8, 10, 4, 5)])
_uv = me_cube_023.uv_layers.new(name='UVMap')
_uv.uv.foreach_set('vector', [0.625, 0.5, 0.875, 0.5, 0.875, 0.7399, 0.8384, 0.75, 0.6946, 0.75, 0.625, 0.7308, 0.375, 0.25, 0.625, 0.25, 0.625, 0.5, 0.375, 0.5, 0.375, 0.8196, 0.4446, 0.75, 0.5554, 0.75, 0.625, 0.8196, 0.625, 0.9634, 0.375, 0.9634, 0.375, 0.01009, 0.625, 0.01009, 0.625, 0.25, 0.375, 0.25, 0.375, 0.0, 0.625, 0.0, 0.625, 0.01009, 0.375, 0.01009, 0.375, 0.5, 0.625, 0.5, 0.625, 0.7308, 0.5554, 0.75, 0.4446, 0.75, 0.375, 0.7308, 0.375, 0.7308, 0.4446, 0.75, 0.375, 0.8196, 0.6946, 0.75, 0.5554, 0.75, 0.625, 0.7308, 0.125, 0.5, 0.375, 0.5, 0.375, 0.7308, 0.3054, 0.75, 0.1616, 0.75, 0.125, 0.7399])
me_cube_023.use_remesh_fix_poles = True
me_cube_023.use_remesh_preserve_attributes = False
me_cube_023.update()
me_cube_024 = bpy.data.meshes.new('Cube.024')
me_cube_024.from_pydata([(-0.1144, 0.4151, -0.04616), (-0.1144, 0.4151, 0.1304), (0.0462, 0.4151, -0.04616), (0.0462, 0.4151, 0.1304), (-0.08089, -0.4151, -0.0221), (-0.1144, -0.3816, -0.04616), (-0.1144, -0.3816, 0.1304), (-0.08089, -0.4151, 0.1304), (0.03731, -0.3693, -0.03727), (0.03731, -0.4062, -0.0002973), (0.0003365, -0.4062, -0.03727), (-0.01745, -0.4151, 0.1304), (0.0462, -0.4151, 0.06672), (0.0462, -0.3515, 0.1304)], [], [(3, 1, 6, 7, 11, 13), (0, 1, 3, 2), (10, 9, 12, 11, 7, 4), (5, 6, 1, 0), (4, 7, 6, 5), (2, 3, 13, 12, 9, 8), (8, 9, 10), (11, 12, 13), (0, 2, 8, 10, 4, 5)])
_uv = me_cube_024.uv_layers.new(name='UVMap')
_uv.uv.foreach_set('vector', [0.625, 0.5, 0.875, 0.5, 0.875, 0.7399, 0.8384, 0.75, 0.6946, 0.75, 0.625, 0.7308, 0.375, 0.25, 0.625, 0.25, 0.625, 0.5, 0.375, 0.5, 0.375, 0.8196, 0.4446, 0.75, 0.5554, 0.75, 0.625, 0.8196, 0.625, 0.9634, 0.375, 0.9634, 0.375, 0.01009, 0.625, 0.01009, 0.625, 0.25, 0.375, 0.25, 0.375, 0.0, 0.625, 0.0, 0.625, 0.01009, 0.375, 0.01009, 0.375, 0.5, 0.625, 0.5, 0.625, 0.7308, 0.5554, 0.75, 0.4446, 0.75, 0.375, 0.7308, 0.375, 0.7308, 0.4446, 0.75, 0.375, 0.8196, 0.6946, 0.75, 0.5554, 0.75, 0.625, 0.7308, 0.125, 0.5, 0.375, 0.5, 0.375, 0.7308, 0.3054, 0.75, 0.1616, 0.75, 0.125, 0.7399])
me_cube_024.use_remesh_fix_poles = True
me_cube_024.use_remesh_preserve_attributes = False
me_cube_024.update()
me_cube_025 = bpy.data.meshes.new('Cube.025')
me_cube_025.from_pydata([(-0.1425, 0.4151, -0.04616), (-0.1425, 0.4151, 0.09466), (0.06972, 0.4151, -0.04616), (0.06972, 0.4151, 0.09466), (-0.09825, -0.4151, -0.0221), (-0.1425, -0.3816, -0.04616), (-0.1425, -0.3816, 0.09466), (-0.09825, -0.4151, 0.09466), (0.05797, -0.3693, -0.03727), (0.05797, -0.4062, -0.0002973), (0.009108, -0.4062, -0.03727), (-0.0144, -0.4151, 0.09466), (0.06972, -0.4151, 0.06672), (0.06972, -0.3515, 0.09466)], [], [(3, 1, 6, 7, 11, 13), (0, 1, 3, 2), (10, 9, 12, 11, 7, 4), (5, 6, 1, 0), (4, 7, 6, 5), (2, 3, 13, 12, 9, 8), (8, 9, 10), (11, 12, 13), (0, 2, 8, 10, 4, 5)])
_uv = me_cube_025.uv_layers.new(name='UVMap')
_uv.uv.foreach_set('vector', [0.625, 0.5, 0.875, 0.5, 0.875, 0.7399, 0.8384, 0.75, 0.6946, 0.75, 0.625, 0.7308, 0.375, 0.25, 0.625, 0.25, 0.625, 0.5, 0.375, 0.5, 0.375, 0.8196, 0.4446, 0.75, 0.5554, 0.75, 0.625, 0.8196, 0.625, 0.9634, 0.375, 0.9634, 0.375, 0.01009, 0.625, 0.01009, 0.625, 0.25, 0.375, 0.25, 0.375, 0.0, 0.625, 0.0, 0.625, 0.01009, 0.375, 0.01009, 0.375, 0.5, 0.625, 0.5, 0.625, 0.7308, 0.5554, 0.75, 0.4446, 0.75, 0.375, 0.7308, 0.375, 0.7308, 0.4446, 0.75, 0.375, 0.8196, 0.6946, 0.75, 0.5554, 0.75, 0.625, 0.7308, 0.125, 0.5, 0.375, 0.5, 0.375, 0.7308, 0.3054, 0.75, 0.1616, 0.75, 0.125, 0.7399])
me_cube_025.use_remesh_fix_poles = True
me_cube_025.use_remesh_preserve_attributes = False
me_cube_025.update()
me_cube_026 = bpy.data.meshes.new('Cube.026')
me_cube_026.from_pydata([(-0.1458, 0.4151, -0.04616), (-0.1458, 0.4151, 0.1277), (0.1141, 0.4151, -0.04616), (0.1141, 0.4151, 0.1277), (-0.1032, -0.4151, -0.0221), (-0.1458, -0.3816, -0.04616), (-0.1458, -0.3816, 0.1277), (-0.1032, -0.4151, 0.1277), (0.1028, -0.3693, -0.03727), (0.1028, -0.4062, -0.0002973), (0.06308, -0.4062, -0.03727), (0.04048, -0.4151, 0.1277), (0.1141, -0.4151, 0.1013), (0.1141, -0.3515, 0.1277)], [], [(3, 1, 6, 7, 11, 13), (0, 1, 3, 2), (10, 9, 12, 11, 7, 4), (5, 6, 1, 0), (4, 7, 6, 5), (2, 3, 13, 12, 9, 8), (8, 9, 10), (11, 12, 13), (0, 2, 8, 10, 4, 5)])
_uv = me_cube_026.uv_layers.new(name='UVMap')
_uv.uv.foreach_set('vector', [0.625, 0.5, 0.875, 0.5, 0.875, 0.7399, 0.8384, 0.75, 0.6946, 0.75, 0.625, 0.7308, 0.375, 0.25, 0.625, 0.25, 0.625, 0.5, 0.375, 0.5, 0.375, 0.8196, 0.4446, 0.75, 0.5554, 0.75, 0.625, 0.8196, 0.625, 0.9634, 0.375, 0.9634, 0.375, 0.01009, 0.625, 0.01009, 0.625, 0.25, 0.375, 0.25, 0.375, 0.0, 0.625, 0.0, 0.625, 0.01009, 0.375, 0.01009, 0.375, 0.5, 0.625, 0.5, 0.625, 0.7308, 0.5554, 0.75, 0.4446, 0.75, 0.375, 0.7308, 0.375, 0.7308, 0.4446, 0.75, 0.375, 0.8196, 0.6946, 0.75, 0.5554, 0.75, 0.625, 0.7308, 0.125, 0.5, 0.375, 0.5, 0.375, 0.7308, 0.3054, 0.75, 0.1616, 0.75, 0.125, 0.7399])
me_cube_026.use_remesh_fix_poles = True
me_cube_026.use_remesh_preserve_attributes = False
me_cube_026.update()
me_cube_027 = bpy.data.meshes.new('Cube.027')
me_cube_027.from_pydata([(-0.1144, 0.4151, -0.04616), (-0.1144, 0.4151, 0.08645), (0.03767, 0.4151, -0.04616), (0.03767, 0.4151, 0.08645), (-0.08089, -0.4151, -0.0221), (-0.1144, -0.3816, -0.04616), (-0.1144, -0.3816, 0.08645), (-0.08089, -0.4151, 0.08645), (0.02878, -0.3693, -0.03727), (0.02878, -0.4062, -0.0002973), (0.0003365, -0.4062, -0.03727), (-0.01745, -0.4151, 0.08645), (0.03767, -0.4151, 0.0228), (0.03767, -0.3515, 0.08645)], [], [(3, 1, 6, 7, 11, 13), (0, 1, 3, 2), (10, 9, 12, 11, 7, 4), (5, 6, 1, 0), (4, 7, 6, 5), (2, 3, 13, 12, 9, 8), (8, 9, 10), (11, 12, 13), (0, 2, 8, 10, 4, 5)])
_uv = me_cube_027.uv_layers.new(name='UVMap')
_uv.uv.foreach_set('vector', [0.625, 0.5, 0.875, 0.5, 0.875, 0.7399, 0.8384, 0.75, 0.6946, 0.75, 0.625, 0.7308, 0.375, 0.25, 0.625, 0.25, 0.625, 0.5, 0.375, 0.5, 0.375, 0.8196, 0.4446, 0.75, 0.5554, 0.75, 0.625, 0.8196, 0.625, 0.9634, 0.375, 0.9634, 0.375, 0.01009, 0.625, 0.01009, 0.625, 0.25, 0.375, 0.25, 0.375, 0.0, 0.625, 0.0, 0.625, 0.01009, 0.375, 0.01009, 0.375, 0.5, 0.625, 0.5, 0.625, 0.7308, 0.5554, 0.75, 0.4446, 0.75, 0.375, 0.7308, 0.375, 0.7308, 0.4446, 0.75, 0.375, 0.8196, 0.6946, 0.75, 0.5554, 0.75, 0.625, 0.7308, 0.125, 0.5, 0.375, 0.5, 0.375, 0.7308, 0.3054, 0.75, 0.1616, 0.75, 0.125, 0.7399])
me_cube_027.use_remesh_fix_poles = True
me_cube_027.use_remesh_preserve_attributes = False
me_cube_027.update()
me_cube_028 = bpy.data.meshes.new('Cube.028')
me_cube_028.from_pydata([(-0.1144, 0.4151, -0.04616), (-0.1144, 0.4151, 0.1304), (0.0406, 0.4151, -0.04616), (0.0406, 0.4151, 0.1304), (-0.08089, -0.4151, -0.0221), (-0.1144, -0.3816, -0.04616), (-0.1144, -0.3816, 0.1304), (-0.08089, -0.4151, 0.1304), (0.03171, -0.3693, -0.03727), (0.03171, -0.4062, -0.0002973), (-0.003969, -0.4062, -0.03727), (-0.02176, -0.4151, 0.1304), (0.0406, -0.4151, 0.06672), (0.0406, -0.3515, 0.1304)], [], [(3, 1, 6, 7, 11, 13), (0, 1, 3, 2), (10, 9, 12, 11, 7, 4), (5, 6, 1, 0), (4, 7, 6, 5), (2, 3, 13, 12, 9, 8), (8, 9, 10), (11, 12, 13), (0, 2, 8, 10, 4, 5)])
_uv = me_cube_028.uv_layers.new(name='UVMap')
_uv.uv.foreach_set('vector', [0.625, 0.5, 0.875, 0.5, 0.875, 0.7399, 0.8384, 0.75, 0.6946, 0.75, 0.625, 0.7308, 0.375, 0.25, 0.625, 0.25, 0.625, 0.5, 0.375, 0.5, 0.375, 0.8196, 0.4446, 0.75, 0.5554, 0.75, 0.625, 0.8196, 0.625, 0.9634, 0.375, 0.9634, 0.375, 0.01009, 0.625, 0.01009, 0.625, 0.25, 0.375, 0.25, 0.375, 0.0, 0.625, 0.0, 0.625, 0.01009, 0.375, 0.01009, 0.375, 0.5, 0.625, 0.5, 0.625, 0.7308, 0.5554, 0.75, 0.4446, 0.75, 0.375, 0.7308, 0.375, 0.7308, 0.4446, 0.75, 0.375, 0.8196, 0.6946, 0.75, 0.5554, 0.75, 0.625, 0.7308, 0.125, 0.5, 0.375, 0.5, 0.375, 0.7308, 0.3054, 0.75, 0.1616, 0.75, 0.125, 0.7399])
me_cube_028.use_remesh_fix_poles = True
me_cube_028.use_remesh_preserve_attributes = False
me_cube_028.update()
me_cube_029 = bpy.data.meshes.new('Cube.029')
me_cube_029.from_pydata([(-0.1144, 0.4151, -0.04616), (-0.1144, 0.4151, 0.1448), (0.01262, 0.4151, -0.04616), (0.01262, 0.4151, 0.1448), (-0.08089, -0.4151, -0.0221), (-0.1144, -0.3816, -0.04616), (-0.1144, -0.3816, 0.1448), (-0.08089, -0.4151, 0.1448), (0.003724, -0.3693, -0.03727), (0.003724, -0.4062, -0.0002973), (-0.03195, -0.4062, -0.03727), (-0.04974, -0.4151, 0.1448), (0.01262, -0.4151, 0.1242), (0.01262, -0.3515, 0.1448)], [], [(3, 1, 6, 7, 11, 13), (0, 1, 3, 2), (10, 9, 12, 11, 7, 4), (5, 6, 1, 0), (4, 7, 6, 5), (2, 3, 13, 12, 9, 8), (8, 9, 10), (11, 12, 13), (0, 2, 8, 10, 4, 5)])
_uv = me_cube_029.uv_layers.new(name='UVMap')
_uv.uv.foreach_set('vector', [0.625, 0.5, 0.875, 0.5, 0.875, 0.7399, 0.8384, 0.75, 0.6946, 0.75, 0.625, 0.7308, 0.375, 0.25, 0.625, 0.25, 0.625, 0.5, 0.375, 0.5, 0.375, 0.8196, 0.4446, 0.75, 0.5554, 0.75, 0.625, 0.8196, 0.625, 0.9634, 0.375, 0.9634, 0.375, 0.01009, 0.625, 0.01009, 0.625, 0.25, 0.375, 0.25, 0.375, 0.0, 0.625, 0.0, 0.625, 0.01009, 0.375, 0.01009, 0.375, 0.5, 0.625, 0.5, 0.625, 0.7308, 0.5554, 0.75, 0.4446, 0.75, 0.375, 0.7308, 0.375, 0.7308, 0.4446, 0.75, 0.375, 0.8196, 0.6946, 0.75, 0.5554, 0.75, 0.625, 0.7308, 0.125, 0.5, 0.375, 0.5, 0.375, 0.7308, 0.3054, 0.75, 0.1616, 0.75, 0.125, 0.7399])
me_cube_029.use_remesh_fix_poles = True
me_cube_029.use_remesh_preserve_attributes = False
me_cube_029.update()
me_cube_030 = bpy.data.meshes.new('Cube.030')
me_cube_030.from_pydata([(-0.1144, 0.4151, 0.05303), (-0.1144, 0.4151, 0.1448), (0.01262, 0.4151, 0.05303), (0.01262, 0.4151, 0.1448), (-0.08089, -0.4151, 0.07709), (-0.1144, -0.3816, 0.05303), (-0.1144, -0.3816, 0.1448), (-0.08089, -0.4151, 0.1448), (0.003724, -0.3693, 0.06193), (0.003724, -0.4062, 0.0989), (-0.03195, -0.4062, 0.06193), (-0.04974, -0.4151, 0.1448), (0.01262, -0.4151, 0.1242), (0.01262, -0.3515, 0.1448)], [], [(3, 1, 6, 7, 11, 13), (0, 1, 3, 2), (10, 9, 12, 11, 7, 4), (5, 6, 1, 0), (4, 7, 6, 5), (2, 3, 13, 12, 9, 8), (8, 9, 10), (11, 12, 13), (0, 2, 8, 10, 4, 5)])
_uv = me_cube_030.uv_layers.new(name='UVMap')
_uv.uv.foreach_set('vector', [0.625, 0.5, 0.875, 0.5, 0.875, 0.7399, 0.8384, 0.75, 0.6946, 0.75, 0.625, 0.7308, 0.375, 0.25, 0.625, 0.25, 0.625, 0.5, 0.375, 0.5, 0.375, 0.8196, 0.4446, 0.75, 0.5554, 0.75, 0.625, 0.8196, 0.625, 0.9634, 0.375, 0.9634, 0.375, 0.01009, 0.625, 0.01009, 0.625, 0.25, 0.375, 0.25, 0.375, 0.0, 0.625, 0.0, 0.625, 0.01009, 0.375, 0.01009, 0.375, 0.5, 0.625, 0.5, 0.625, 0.7308, 0.5554, 0.75, 0.4446, 0.75, 0.375, 0.7308, 0.375, 0.7308, 0.4446, 0.75, 0.375, 0.8196, 0.6946, 0.75, 0.5554, 0.75, 0.625, 0.7308, 0.125, 0.5, 0.375, 0.5, 0.375, 0.7308, 0.3054, 0.75, 0.1616, 0.75, 0.125, 0.7399])
me_cube_030.use_remesh_fix_poles = True
me_cube_030.use_remesh_preserve_attributes = False
me_cube_030.update()
me_cube_031 = bpy.data.meshes.new('Cube.031')
me_cube_031.from_pydata([(0.008306, 0.4151, -0.04616), (0.008306, 0.4151, 0.07503), (0.1144, 0.4151, -0.04616), (0.1144, 0.4151, 0.07503), (0.04181, -0.4151, -0.0221), (0.008306, -0.3816, -0.04616), (0.008306, -0.3816, 0.07503), (0.04181, -0.4151, 0.07503), (0.1055, -0.3693, -0.03727), (0.1055, -0.4062, -0.0002973), (0.06853, -0.4062, -0.03727), (0.05075, -0.4151, 0.07503), (0.1144, -0.4151, 0.04798), (0.1144, -0.3515, 0.07503)], [], [(3, 1, 6, 7, 11, 13), (0, 1, 3, 2), (10, 9, 12, 11, 7, 4), (5, 6, 1, 0), (4, 7, 6, 5), (2, 3, 13, 12, 9, 8), (8, 9, 10), (11, 12, 13), (0, 2, 8, 10, 4, 5)])
_uv = me_cube_031.uv_layers.new(name='UVMap')
_uv.uv.foreach_set('vector', [0.625, 0.5, 0.875, 0.5, 0.875, 0.7399, 0.8384, 0.75, 0.6946, 0.75, 0.625, 0.7308, 0.375, 0.25, 0.625, 0.25, 0.625, 0.5, 0.375, 0.5, 0.375, 0.8196, 0.4446, 0.75, 0.5554, 0.75, 0.625, 0.8196, 0.625, 0.9634, 0.375, 0.9634, 0.375, 0.01009, 0.625, 0.01009, 0.625, 0.25, 0.375, 0.25, 0.375, 0.0, 0.625, 0.0, 0.625, 0.01009, 0.375, 0.01009, 0.375, 0.5, 0.625, 0.5, 0.625, 0.7308, 0.5554, 0.75, 0.4446, 0.75, 0.375, 0.7308, 0.375, 0.7308, 0.4446, 0.75, 0.375, 0.8196, 0.6946, 0.75, 0.5554, 0.75, 0.625, 0.7308, 0.125, 0.5, 0.375, 0.5, 0.375, 0.7308, 0.3054, 0.75, 0.1616, 0.75, 0.125, 0.7399])
me_cube_031.use_remesh_fix_poles = True
me_cube_031.use_remesh_preserve_attributes = False
me_cube_031.update()
me_cube_032 = bpy.data.meshes.new('Cube.032')
me_cube_032.from_pydata([(0.008306, 0.4151, -0.04616), (0.008306, 0.4151, 0.07503), (0.1144, 0.4151, -0.04616), (0.1144, 0.4151, 0.07503), (0.04181, -0.4151, -0.0221), (0.008306, -0.3816, -0.04616), (0.008306, -0.3816, 0.07503), (0.04181, -0.4151, 0.07503), (0.1055, -0.3693, -0.03727), (0.1055, -0.4062, -0.0002973), (0.06853, -0.4062, -0.03727), (0.05075, -0.4151, 0.07503), (0.1144, -0.4151, 0.04798), (0.1144, -0.3515, 0.07503)], [], [(3, 1, 6, 7, 11, 13), (0, 1, 3, 2), (10, 9, 12, 11, 7, 4), (5, 6, 1, 0), (4, 7, 6, 5), (2, 3, 13, 12, 9, 8), (8, 9, 10), (11, 12, 13), (0, 2, 8, 10, 4, 5)])
_uv = me_cube_032.uv_layers.new(name='UVMap')
_uv.uv.foreach_set('vector', [0.625, 0.5, 0.875, 0.5, 0.875, 0.7399, 0.8384, 0.75, 0.6946, 0.75, 0.625, 0.7308, 0.375, 0.25, 0.625, 0.25, 0.625, 0.5, 0.375, 0.5, 0.375, 0.8196, 0.4446, 0.75, 0.5554, 0.75, 0.625, 0.8196, 0.625, 0.9634, 0.375, 0.9634, 0.375, 0.01009, 0.625, 0.01009, 0.625, 0.25, 0.375, 0.25, 0.375, 0.0, 0.625, 0.0, 0.625, 0.01009, 0.375, 0.01009, 0.375, 0.5, 0.625, 0.5, 0.625, 0.7308, 0.5554, 0.75, 0.4446, 0.75, 0.375, 0.7308, 0.375, 0.7308, 0.4446, 0.75, 0.375, 0.8196, 0.6946, 0.75, 0.5554, 0.75, 0.625, 0.7308, 0.125, 0.5, 0.375, 0.5, 0.375, 0.7308, 0.3054, 0.75, 0.1616, 0.75, 0.125, 0.7399])
me_cube_032.use_remesh_fix_poles = True
me_cube_032.use_remesh_preserve_attributes = False
me_cube_032.update()

# ---- objects
ob_cube = bpy.data.objects.new('Cube', me_cube)
ob_light = bpy.data.objects.new('Light', light_light)
ob_camera = bpy.data.objects.new('Camera', cam_camera)
ob_empty = bpy.data.objects.new('Empty', None)
ob_cube_001 = bpy.data.objects.new('Cube.001', me_cube_001)
ob_cube_002 = bpy.data.objects.new('Cube.002', me_cube_002)
ob_cube_003 = bpy.data.objects.new('Cube.003', me_cube_003)
ob_empty_001 = bpy.data.objects.new('Empty.001', None)
ob_cube_004 = bpy.data.objects.new('Cube.004', me_cube_004)
ob_cube_005 = bpy.data.objects.new('Cube.005', me_cube_005)
ob_empty_002 = bpy.data.objects.new('Empty.002', None)
ob_cube_006 = bpy.data.objects.new('Cube.006', me_cube_006)
ob_cube_007 = bpy.data.objects.new('Cube.007', me_cube_007)
ob_cube_008 = bpy.data.objects.new('Cube.008', me_cube_008)
ob_cube_009 = bpy.data.objects.new('Cube.009', me_cube_009)
ob_cube_010 = bpy.data.objects.new('Cube.010', me_cube_010)
ob_cube_011 = bpy.data.objects.new('Cube.011', me_cube_011)
ob_cube_012 = bpy.data.objects.new('Cube.012', me_cube_012)
ob_cube_013 = bpy.data.objects.new('Cube.013', me_cube_013)
ob_cube_014 = bpy.data.objects.new('Cube.014', me_cube_014)
ob_cube_015 = bpy.data.objects.new('Cube.015', me_cube_015)
ob_cube_016 = bpy.data.objects.new('Cube.016', me_cube_016)
ob_cube_017 = bpy.data.objects.new('Cube.017', me_cube_017)
ob_cube_018 = bpy.data.objects.new('Cube.018', me_cube_018)
ob_cube_019 = bpy.data.objects.new('Cube.019', me_cube_019)
ob_cube_020 = bpy.data.objects.new('Cube.020', me_cube_020)
ob_cube_021 = bpy.data.objects.new('Cube.021', me_cube_021)
ob_cube_022 = bpy.data.objects.new('Cube.022', me_cube_022)
ob_cube_023 = bpy.data.objects.new('Cube.023', me_cube_023)
ob_cube_024 = bpy.data.objects.new('Cube.024', me_cube_024)
ob_cube_025 = bpy.data.objects.new('Cube.025', me_cube_025)
ob_cube_026 = bpy.data.objects.new('Cube.026', me_cube_026)
ob_cube_027 = bpy.data.objects.new('Cube.027', me_cube_027)
ob_cube_028 = bpy.data.objects.new('Cube.028', me_cube_028)
ob_cube_029 = bpy.data.objects.new('Cube.029', me_cube_029)
ob_sun = bpy.data.objects.new('Sun', light_sun)
ob_cube_030 = bpy.data.objects.new('Cube.030', me_cube_030)
ob_cube_031 = bpy.data.objects.new('Cube.031', me_cube_031)
ob_cube_032 = bpy.data.objects.new('Cube.032', me_cube_032)

# ---- transforms, parenting, visibility, modifiers, constraints
ob_cube.location = (0.0, 0.0, 0.0)
ob_cube.lock_rotations_4d = False
ob_cube.empty_display_type = 'ARROWS'
ob_cube.lineart.crease_threshold = 0.0
_m = ob_cube.modifiers.new('Array', 'ARRAY')
_m.count = 7
_m.use_relative_offset = False
_m.use_object_offset = True
_m.offset_object = ob_empty
_m = ob_cube.modifiers.new('Mirror', 'MIRROR')
ob_light.location = (4.076, 1.005, 5.904)
ob_light.rotation_euler = (0.6503, 0.05522, 1.866)
ob_light.lock_rotations_4d = False
ob_light.empty_display_type = 'ARROWS'
ob_light.color = (0.0, 0.0, 0.0, 0.0)
ob_light.hide_render = True
ob_light.lineart.crease_threshold = 0.0
ob_camera.location = (6.468, -10.75, 4.223)
ob_camera.rotation_euler = (1.235, -1.083e-07, 0.417)
ob_camera.lock_rotations_4d = False
ob_camera.empty_display_type = 'ARROWS'
ob_camera.color = (0.0, 0.0, 0.0, 0.0)
ob_camera.display_type = 'WIRE'
ob_camera.lineart.crease_threshold = 0.0
ob_empty.parent = ob_cube_002
ob_empty.location = (0.0, 0.0, 0.0)
ob_empty.rotation_euler = (4.855e-10, -0.2235, 1.116e-08)
ob_cube_001.location = (0.0, 0.0, -0.1837)
ob_cube_001.lock_rotations_4d = False
ob_cube_001.empty_display_type = 'ARROWS'
ob_cube_001.lineart.crease_threshold = 0.0
_m = ob_cube_001.modifiers.new('Array', 'ARRAY')
_m.count = 7
_m.relative_offset_displace = (0.0, 0.0, -1.05)
_m.offset_object = ob_empty
_m = ob_cube_001.modifiers.new('Mirror', 'MIRROR')
ob_cube_002.location = (0.0, 0.0, 0.0)
ob_cube_002.lock_rotations_4d = False
ob_cube_002.empty_display_type = 'ARROWS'
ob_cube_002.lineart.crease_threshold = 0.0
_m = ob_cube_002.modifiers.new('Array', 'ARRAY')
_m.count = 7
_m.use_relative_offset = False
_m.use_object_offset = True
_m.offset_object = ob_empty
_m = ob_cube_002.modifiers.new('Mirror', 'MIRROR')
ob_cube_003.location = (0.0, 0.0, -0.1837)
ob_cube_003.lock_rotations_4d = False
ob_cube_003.empty_display_type = 'ARROWS'
ob_cube_003.lineart.crease_threshold = 0.0
_m = ob_cube_003.modifiers.new('Array', 'ARRAY')
_m.count = 7
_m.relative_offset_displace = (0.0, 0.0, -1.05)
_m.offset_object = ob_empty
_m = ob_cube_003.modifiers.new('Mirror', 'MIRROR')
ob_empty_001.parent = ob_cube_004
ob_empty_001.location = (0.0, 0.0, 0.0)
ob_empty_001.rotation_euler = (4.855e-10, -0.2235, 1.116e-08)
ob_cube_004.location = (-2.296, 0.0, 1.009)
ob_cube_004.lock_rotations_4d = False
ob_cube_004.empty_display_type = 'ARROWS'
ob_cube_004.lineart.crease_threshold = 0.0
_m = ob_cube_004.modifiers.new('Array', 'ARRAY')
_m.count = 7
_m.use_relative_offset = False
_m.use_object_offset = True
_m.offset_object = ob_empty_001
_m = ob_cube_004.modifiers.new('Mirror', 'MIRROR')
ob_cube_005.location = (-2.284, 0.0, 0.8157)
ob_cube_005.lock_rotations_4d = False
ob_cube_005.empty_display_type = 'ARROWS'
ob_cube_005.lineart.crease_threshold = 0.0
_m = ob_cube_005.modifiers.new('Array', 'ARRAY')
_m.count = 12
_m.relative_offset_displace = (0.0, 0.0, -1.05)
_m.offset_object = ob_empty
_m = ob_cube_005.modifiers.new('Mirror', 'MIRROR')
ob_empty_002.parent = ob_cube_006
ob_empty_002.location = (0.0, 0.0, 0.0)
ob_empty_002.rotation_euler = (4.855e-10, -0.2235, 1.116e-08)
ob_cube_006.location = (2.239, 0.0, -0.9855)
ob_cube_006.lock_rotations_4d = False
ob_cube_006.empty_display_type = 'ARROWS'
ob_cube_006.lineart.crease_threshold = 0.0
_m = ob_cube_006.modifiers.new('Array', 'ARRAY')
_m.count = 7
_m.use_relative_offset = False
_m.use_object_offset = True
_m.offset_object = ob_empty_002
_m = ob_cube_006.modifiers.new('Mirror', 'MIRROR')
ob_cube_007.location = (2.239, 0.0, -1.169)
ob_cube_007.lock_rotations_4d = False
ob_cube_007.empty_display_type = 'ARROWS'
ob_cube_007.lineart.crease_threshold = 0.0
_m = ob_cube_007.modifiers.new('Array', 'ARRAY')
_m.relative_offset_displace = (0.0, 0.0, -1.05)
_m.offset_object = ob_empty_002
_m = ob_cube_007.modifiers.new('Mirror', 'MIRROR')
ob_cube_008.location = (4.916, 2.925e-08, -1.387)
ob_cube_008.lock_rotations_4d = False
ob_cube_008.empty_display_type = 'ARROWS'
ob_cube_008.lineart.crease_threshold = 0.0
_m = ob_cube_008.modifiers.new('Array', 'ARRAY')
_m.count = 19
_m.relative_offset_displace = (-1.05, 0.0, 1.05)
_m.offset_object = ob_empty_002
ob_cube_009.location = (1.114, 2.086e-07, -1.31)
_m = ob_cube_009.modifiers.new('Array', 'ARRAY')
_m.count = 11
_m.relative_offset_displace = (0.0, 0.0, 1.05)
ob_cube_010.location = (1.343, 2.086e-07, -0.3975)
_m = ob_cube_010.modifiers.new('Array', 'ARRAY')
_m.count = 5
_m.relative_offset_displace = (0.0, 0.0, 1.05)
ob_cube_011.location = (1.577, 1.756e-07, -0.1518)
_m = ob_cube_011.modifiers.new('Array', 'ARRAY')
_m.count = 4
_m.relative_offset_displace = (0.0, 0.0, 1.05)
ob_cube_012.location = (1.817, 1.575e-07, -0.01733)
_m = ob_cube_012.modifiers.new('Array', 'ARRAY')
_m.relative_offset_displace = (0.0, 0.0, 1.05)
ob_cube_013.location = (2.057, 1.513e-07, 0.02946)
_m = ob_cube_013.modifiers.new('Array', 'ARRAY')
_m.relative_offset_displace = (0.0, 0.0, 1.05)
ob_cube_014.location = (-1.14, 1.923e-07, -1.189)
_m = ob_cube_014.modifiers.new('Array', 'ARRAY')
_m.count = 11
_m.relative_offset_displace = (0.0, 0.0, 1.05)
ob_cube_015.location = (-1.349, -4.564e-08, 1.495)
_m = ob_cube_015.modifiers.new('Array', 'ARRAY')
_m.relative_offset_displace = (0.0, 0.0, 1.05)
ob_cube_016.location = (-0.9045, 5.89e-08, 0.6817)
_m = ob_cube_016.modifiers.new('Array', 'ARRAY')
_m.count = 6
_m.relative_offset_displace = (0.0, 0.0, 1.05)
ob_cube_017.location = (-0.4792, -9.45e-08, 0.9461)
_m = ob_cube_017.modifiers.new('Array', 'ARRAY')
_m.relative_offset_displace = (0.0, 0.0, 1.05)
ob_cube_018.location = (-0.6922, 4.752e-08, 0.8178)
_m = ob_cube_018.modifiers.new('Array', 'ARRAY')
_m.count = 4
_m.relative_offset_displace = (0.0, 0.0, 1.05)
ob_cube_019.location = (-0.2657, -1.042e-07, 1.019)
_m = ob_cube_019.modifiers.new('Array', 'ARRAY')
_m.relative_offset_displace = (1.05, 0.0, 0.0)
ob_cube_020.location = (0.904, 8.736e-08, 0.5416)
_m = ob_cube_020.modifiers.new('Array', 'ARRAY')
_m.relative_offset_displace = (-1.05, 0.0, 1.05)
ob_cube_021.location = (3.368, 3.338e-07, -1.33)
_m = ob_cube_021.modifiers.new('Array', 'ARRAY')
_m.count = 6
_m.relative_offset_displace = (-0.05, 0.0, 1.05)
ob_cube_022.location = (3.571, 3.351e-07, -1.339)
_m = ob_cube_022.modifiers.new('Array', 'ARRAY')
_m.count = 6
_m.relative_offset_displace = (-0.02, 0.0, 1.05)
ob_cube_023.location = (3.814, 3.347e-07, -1.336)
_m = ob_cube_023.modifiers.new('Array', 'ARRAY')
_m.count = 5
_m.relative_offset_displace = (-0.05, 0.0, 1.05)
ob_cube_024.location = (3.997, 3.347e-07, -1.336)
_m = ob_cube_024.modifiers.new('Array', 'ARRAY')
_m.count = 4
_m.relative_offset_displace = (-0.05, 0.0, 1.05)
ob_cube_025.location = (4.198, 3.353e-07, -1.34)
_m = ob_cube_025.modifiers.new('Array', 'ARRAY')
_m.count = 5
_m.relative_offset_displace = (-0.02, 0.0, 1.05)
ob_cube_026.location = (4.415, 3.351e-07, -1.339)
_m = ob_cube_026.modifiers.new('Array', 'ARRAY')
_m.count = 3
_m.relative_offset_displace = (-0.02, 0.0, 1.05)
ob_cube_027.location = (4.658, 3.347e-07, -1.336)
_m = ob_cube_027.modifiers.new('Array', 'ARRAY')
_m.count = 4
_m.relative_offset_displace = (-0.05, 0.0, 1.05)
ob_cube_028.location = (4.82, 3.358e-07, -1.344)
_m = ob_cube_028.modifiers.new('Array', 'ARRAY')
_m.count = 5
_m.relative_offset_displace = (1.05, 0.0, 0.0)
ob_cube_029.location = (4.813, 3.115e-07, -1.164)
_m = ob_cube_029.modifiers.new('Array', 'ARRAY')
_m.count = 3
_m.relative_offset_displace = (1.05, 0.0, 0.0)
ob_sun.location = (1.035, -1.811, 3.315)
ob_sun.rotation_euler = (0.52, 0.2229, 0.1506)
ob_cube_030.location = (2.29, 1.611e-07, -0.04401)
_m = ob_cube_030.modifiers.new('Array', 'ARRAY')
_m.count = 3
_m.relative_offset_displace = (1.05, 0.0, 0.0)
ob_cube_031.location = (3.107, 2.311e-07, -0.4747)
_m = ob_cube_031.modifiers.new('Array', 'ARRAY')
_m.relative_offset_displace = (0.0, 0.0, 1.05)
ob_cube_032.location = (2.878, 2.06e-07, -0.1583)
_m = ob_cube_032.modifiers.new('Array', 'ARRAY')
_m.count = 1
_m.relative_offset_displace = (0.0, 0.0, 1.05)

# ---- collection membership
col_collection.objects.link(ob_cube)
col_collection.objects.link(ob_light)
col_collection.objects.link(ob_camera)
col_collection.objects.link(ob_empty)
col_collection.objects.link(ob_cube_001)
col_collection.objects.link(ob_cube_002)
col_collection.objects.link(ob_cube_003)
col_collection.objects.link(ob_empty_001)
col_collection.objects.link(ob_cube_004)
col_collection.objects.link(ob_cube_005)
col_collection.objects.link(ob_empty_002)
col_collection.objects.link(ob_cube_006)
col_collection.objects.link(ob_cube_007)
col_collection.objects.link(ob_cube_008)
col_collection.objects.link(ob_cube_009)
col_collection.objects.link(ob_cube_010)
col_collection.objects.link(ob_cube_011)
col_collection.objects.link(ob_cube_012)
col_collection.objects.link(ob_cube_013)
col_collection.objects.link(ob_cube_014)
col_collection.objects.link(ob_cube_015)
col_collection.objects.link(ob_cube_016)
col_collection.objects.link(ob_cube_017)
col_collection.objects.link(ob_cube_018)
col_collection.objects.link(ob_cube_019)
col_collection.objects.link(ob_cube_020)
col_collection.objects.link(ob_cube_021)
col_collection.objects.link(ob_cube_022)
col_collection.objects.link(ob_cube_023)
col_collection.objects.link(ob_cube_024)
col_collection.objects.link(ob_cube_025)
col_collection.objects.link(ob_cube_026)
col_collection.objects.link(ob_cube_027)
col_collection.objects.link(ob_cube_028)
col_collection.objects.link(ob_cube_029)
col_collection.objects.link(ob_sun)
col_collection.objects.link(ob_cube_030)
col_collection.objects.link(ob_cube_031)
col_collection.objects.link(ob_cube_032)

# ---- scene / render settings (as saved in the file)
scene.camera = ob_camera
scene.frame_start = 1; scene.frame_end = 250; scene.frame_set(1)
scene.render.engine = 'BLENDER_EEVEE_NEXT'
scene.render.film_transparent = True
scene.cycles.sampling_pattern = 'TABULATED_SOBOL'
scene.cycles.use_light_tree = False
scene.view_settings.view_transform = 'Filmic'
bpy.context.view_layer.update()
